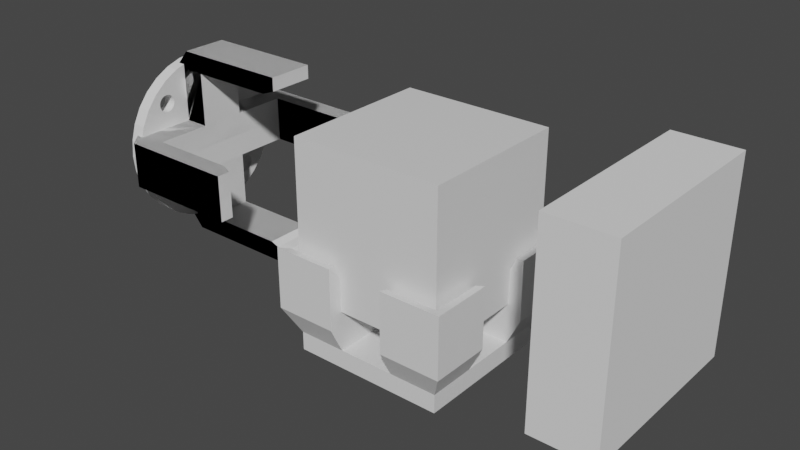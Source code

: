 # Source: RubiksEOAT.blend  (saved by Blender 2.82.7; exported with 4.5.12 LTS)
import bpy
from mathutils import Matrix  # noqa: F401  (used for matrix-valued properties, if any)

bpy.ops.wm.read_factory_settings(use_empty=True)
scene = bpy.context.scene
scene.name = 'Scene'

# ---- collections
col_collection = bpy.data.collections.new('Collection'); scene.collection.children.link(col_collection)
col_gripper = bpy.data.collections.new('Gripper'); scene.collection.children.link(col_gripper)

# ---- materials (node trees are filled in below, after node groups)
mat_material = bpy.data.materials.new('Material')
mat_material.alpha_threshold = 0.0
mat_material.use_transparent_shadow = False
mat_material.line_color = (0.0, 0.0, 0.0, 1.0)

# ---- material node trees
mat_material.use_nodes = True; mat_material.node_tree.nodes.clear()
_N = mat_material.node_tree.nodes; _L = mat_material.node_tree.links
n0 = _N.new('ShaderNodeOutputMaterial'); n0.name = 'Material Output'; n0.location = (300, 300)
n1 = _N.new('ShaderNodeBsdfPrincipled'); n1.name = 'Principled BSDF'; n1.location = (10, 300)
n1.distribution = 'GGX'
n1.subsurface_method = 'BURLEY'
n1.inputs[2].default_value = 0.4
n1.inputs[3].default_value = 1.45
n1.inputs[27].default_value = (0.0, 0.0, 0.0, 1.0)
n1.inputs[28].default_value = 1.0
_L.new(n1.outputs[0], n0.inputs[0])
n0.is_active_output = True

# ---- world
world_world = bpy.data.worlds.new('World'); scene.world = world_world
world_world.use_nodes = True; world_world.node_tree.nodes.clear()
_N = world_world.node_tree.nodes; _L = world_world.node_tree.links
n0 = _N.new('ShaderNodeOutputWorld'); n0.name = 'World Output'; n0.location = (300, 300)
n1 = _N.new('ShaderNodeBackground'); n1.name = 'Background'; n1.location = (10, 300)
n1.inputs[0].default_value = (0.05088, 0.05088, 0.05088, 1.0)
_L.new(n1.outputs[0], n0.inputs[0])
n0.is_active_output = True
world_world.color = (0.05088, 0.05088, 0.05088)
world_world.use_sun_shadow = False
world_world.sun_shadow_jitter_overblur = 0.0

# ---- meshes
me_cube = bpy.data.meshes.new('Cube')
me_cube.from_pydata([(28.5, 28.5, 28.5), (28.5, 28.5, -28.5), (28.5, -28.5, 28.5), (28.5, -28.5, -28.5), (-28.5, 28.5, 28.5), (-28.5, 28.5, -28.5), (-28.5, -28.5, 28.5), (-28.5, -28.5, -28.5), (-28.5, 9.5, -28.5), (-28.5, -9.5, -28.5), (28.5, 9.5, 28.5), (28.5, -9.5, 28.5), (-28.5, -9.5, 28.5), (-28.5, 9.5, 28.5), (28.5, -9.5, -28.5), (28.5, 9.5, -28.5), (9.5, 28.5, -28.5), (-9.5, 28.5, -28.5), (9.5, -28.5, 28.5), (-9.5, -28.5, 28.5), (-9.5, -28.5, -28.5), (9.5, -28.5, -28.5), (-9.5, 28.5, 28.5), (9.5, 28.5, 28.5), (9.5, 9.5, -28.5), (-9.5, 9.5, -28.5), (9.5, -9.5, -28.5), (-9.5, -9.5, -28.5), (-9.5, 9.5, 28.5), (9.5, 9.5, 28.5), (-9.5, -9.5, 28.5), (9.5, -9.5, 28.5), (28.5, 28.5, 9.5), (28.5, 28.5, -9.5), (-28.5, -28.5, -9.5), (-28.5, -28.5, 9.5), (28.5, -28.5, 9.5), (28.5, -28.5, -9.5), (-28.5, 28.5, 9.5), (-28.5, 28.5, -9.5), (28.5, 9.5, 9.5), (28.5, 9.5, -9.5), (28.5, -9.5, 9.5), (28.5, -9.5, -9.5), (-28.5, -9.5, 9.5), (-28.5, -9.5, -9.5), (-28.5, 9.5, 9.5), (-28.5, 9.5, -9.5), (-9.5, 28.5, 9.5), (-9.5, 28.5, -9.5), (9.5, 28.5, 9.5), (9.5, 28.5, -9.5), (9.5, -28.5, 9.5), (9.5, -28.5, -9.5), (-9.5, -28.5, 9.5), (-9.5, -28.5, -9.5)], [], [(30, 12, 6, 19), (54, 19, 6, 35), (46, 13, 4, 38), (26, 14, 3, 21), (42, 11, 2, 36), (50, 23, 0, 32), (32, 0, 10, 40), (40, 10, 11, 42), (16, 1, 15, 24), (24, 15, 14, 26), (35, 6, 12, 44), (44, 12, 13, 46), (22, 4, 13, 28), (28, 13, 12, 30), (10, 29, 31, 11), (29, 28, 30, 31), (0, 23, 29, 10), (23, 22, 28, 29), (8, 25, 27, 9), (25, 24, 26, 27), (5, 17, 25, 8), (17, 16, 24, 25), (38, 4, 22, 48), (48, 22, 23, 50), (9, 27, 20, 7), (27, 26, 21, 20), (36, 2, 18, 52), (52, 18, 19, 54), (11, 31, 18, 2), (31, 30, 19, 18), (21, 53, 55, 20), (53, 52, 54, 55), (3, 37, 53, 21), (37, 36, 52, 53), (17, 49, 51, 16), (49, 48, 50, 51), (5, 39, 49, 17), (39, 38, 48, 49), (9, 45, 47, 8), (45, 44, 46, 47), (7, 34, 45, 9), (34, 35, 44, 45), (15, 41, 43, 14), (41, 40, 42, 43), (1, 33, 41, 15), (33, 32, 40, 41), (16, 51, 33, 1), (51, 50, 32, 33), (14, 43, 37, 3), (43, 42, 36, 37), (8, 47, 39, 5), (47, 46, 38, 39), (20, 55, 34, 7), (55, 54, 35, 34)])
_uv = me_cube.uv_layers.new(name='UVMap')
_uv.uv.foreach_set('vector', [0.7917, 0.6667, 0.875, 0.6667, 0.875, 0.75, 0.7917, 0.75, 0.5417, 0.9167, 0.625, 0.9167, 0.625, 1.0, 0.5417, 1.0, 0.5417, 0.1667, 0.625, 0.1667, 0.625, 0.25, 0.5417, 0.25, 0.2917, 0.6667, 0.375, 0.6667, 0.375, 0.75, 0.2917, 0.75, 0.5417, 0.6667, 0.625, 0.6667, 0.625, 0.75, 0.5417, 0.75, 0.5417, 0.4167, 0.625, 0.4167, 0.625, 0.5, 0.5417, 0.5, 0.5417, 0.5, 0.625, 0.5, 0.625, 0.5833, 0.5417, 0.5833, 0.5417, 0.5833, 0.625, 0.5833, 0.625, 0.6667, 0.5417, 0.6667, 0.2917, 0.5, 0.375, 0.5, 0.375, 0.5833, 0.2917, 0.5833, 0.2917, 0.5833, 0.375, 0.5833, 0.375, 0.6667, 0.2917, 0.6667, 0.5417, 0.0, 0.625, 0.0, 0.625, 0.08333, 0.5417, 0.08333, 0.5417, 0.08333, 0.625, 0.08333, 0.625, 0.1667, 0.5417, 0.1667, 0.7917, 0.5, 0.875, 0.5, 0.875, 0.5833, 0.7917, 0.5833, 0.7917, 0.5833, 0.875, 0.5833, 0.875, 0.6667, 0.7917, 0.6667, 0.625, 0.5833, 0.7083, 0.5833, 0.7083, 0.6667, 0.625, 0.6667, 0.7083, 0.5833, 0.7917, 0.5833, 0.7917, 0.6667, 0.7083, 0.6667, 0.625, 0.5, 0.7083, 0.5, 0.7083, 0.5833, 0.625, 0.5833, 0.7083, 0.5, 0.7917, 0.5, 0.7917, 0.5833, 0.7083, 0.5833, 0.125, 0.5833, 0.2083, 0.5833, 0.2083, 0.6667, 0.125, 0.6667, 0.2083, 0.5833, 0.2917, 0.5833, 0.2917, 0.6667, 0.2083, 0.6667, 0.125, 0.5, 0.2083, 0.5, 0.2083, 0.5833, 0.125, 0.5833, 0.2083, 0.5, 0.2917, 0.5, 0.2917, 0.5833, 0.2083, 0.5833, 0.5417, 0.25, 0.625, 0.25, 0.625, 0.3333, 0.5417, 0.3333, 0.5417, 0.3333, 0.625, 0.3333, 0.625, 0.4167, 0.5417, 0.4167, 0.125, 0.6667, 0.2083, 0.6667, 0.2083, 0.75, 0.125, 0.75, 0.2083, 0.6667, 0.2917, 0.6667, 0.2917, 0.75, 0.2083, 0.75, 0.5417, 0.75, 0.625, 0.75, 0.625, 0.8333, 0.5417, 0.8333, 0.5417, 0.8333, 0.625, 0.8333, 0.625, 0.9167, 0.5417, 0.9167, 0.625, 0.6667, 0.7083, 0.6667, 0.7083, 0.75, 0.625, 0.75, 0.7083, 0.6667, 0.7917, 0.6667, 0.7917, 0.75, 0.7083, 0.75, 0.375, 0.8333, 0.4583, 0.8333, 0.4583, 0.9167, 0.375, 0.9167, 0.4583, 0.8333, 0.5417, 0.8333, 0.5417, 0.9167, 0.4583, 0.9167, 0.375, 0.75, 0.4583, 0.75, 0.4583, 0.8333, 0.375, 0.8333, 0.4583, 0.75, 0.5417, 0.75, 0.5417, 0.8333, 0.4583, 0.8333, 0.375, 0.3333, 0.4583, 0.3333, 0.4583, 0.4167, 0.375, 0.4167, 0.4583, 0.3333, 0.5417, 0.3333, 0.5417, 0.4167, 0.4583, 0.4167, 0.375, 0.25, 0.4583, 0.25, 0.4583, 0.3333, 0.375, 0.3333, 0.4583, 0.25, 0.5417, 0.25, 0.5417, 0.3333, 0.4583, 0.3333, 0.375, 0.08333, 0.4583, 0.08333, 0.4583, 0.1667, 0.375, 0.1667, 0.4583, 0.08333, 0.5417, 0.08333, 0.5417, 0.1667, 0.4583, 0.1667, 0.375, 0.0, 0.4583, 0.0, 0.4583, 0.08333, 0.375, 0.08333, 0.4583, 0.0, 0.5417, 0.0, 0.5417, 0.08333, 0.4583, 0.08333, 0.375, 0.5833, 0.4583, 0.5833, 0.4583, 0.6667, 0.375, 0.6667, 0.4583, 0.5833, 0.5417, 0.5833, 0.5417, 0.6667, 0.4583, 0.6667, 0.375, 0.5, 0.4583, 0.5, 0.4583, 0.5833, 0.375, 0.5833, 0.4583, 0.5, 0.5417, 0.5, 0.5417, 0.5833, 0.4583, 0.5833, 0.375, 0.4167, 0.4583, 0.4167, 0.4583, 0.5, 0.375, 0.5, 0.4583, 0.4167, 0.5417, 0.4167, 0.5417, 0.5, 0.4583, 0.5, 0.375, 0.6667, 0.4583, 0.6667, 0.4583, 0.75, 0.375, 0.75, 0.4583, 0.6667, 0.5417, 0.6667, 0.5417, 0.75, 0.4583, 0.75, 0.375, 0.1667, 0.4583, 0.1667, 0.4583, 0.25, 0.375, 0.25, 0.4583, 0.1667, 0.5417, 0.1667, 0.5417, 0.25, 0.4583, 0.25, 0.375, 0.9167, 0.4583, 0.9167, 0.4583, 1.0, 0.375, 1.0, 0.4583, 0.9167, 0.5417, 0.9167, 0.5417, 1.0, 0.4583, 1.0])
me_cube.materials.append(mat_material)
me_cube.use_remesh_preserve_volume = False
me_cube.use_remesh_preserve_attributes = False
me_cube.use_mirror_vertex_groups = False
me_cube.update()
me_cube_001 = bpy.data.meshes.new('Cube.001')
me_cube_001.from_pydata([(28.5, -28.5, -28.5), (28.5, -10.5, -28.5), (10.5, -28.5, -28.5), (10.5, -10.5, -28.5), (28.5, -28.5, -43.5), (28.5, -10.5, -43.5), (10.5, -28.5, -43.5), (10.5, -10.5, -43.5), (28.5, -28.5, -50.5), (28.5, -10.5, -50.5), (10.5, -28.5, -50.5), (10.5, -10.5, -50.5), (10.5, -33.5, -28.5), (28.5, -33.5, -28.5), (10.5, -33.5, -33.5), (28.5, -33.5, -33.5), (33.5, -28.5, -28.5), (33.5, -10.5, -28.5), (33.5, -28.5, -33.5), (33.5, -10.5, -33.5), (33.5, -33.5, -28.5), (33.5, -33.5, -33.5), (11.14, -30.25, -11.14), (30.25, -30.25, -11.14), (30.25, -11.14, -11.14), (10.5, -33.5, -10.5), (28.5, -33.5, -10.5), (33.5, -28.5, -10.5), (33.5, -10.5, -10.5), (33.5, -33.5, -10.5), (33.5, -28.5, -15.5), (10.5, -28.5, -15.5), (10.5, -33.5, -15.5), (33.5, -33.5, -15.5), (28.5, -33.5, -15.5), (33.5, -10.5, -15.5), (28.5, -28.5, -15.5), (28.5, -10.5, -15.5), (-28.5, -28.5, -28.5), (-28.5, -10.5, -28.5), (-10.5, -28.5, -28.5), (-10.5, -10.5, -28.5), (-28.5, -28.5, -43.5), (-28.5, -10.5, -43.5), (-10.5, -28.5, -43.5), (-10.5, -10.5, -43.5), (-28.5, -28.5, -50.5), (-28.5, -10.5, -50.5), (-10.5, -28.5, -50.5), (-10.5, -10.5, -50.5), (-10.5, -33.5, -28.5), (-28.5, -33.5, -28.5), (-10.5, -33.5, -33.5), (-28.5, -33.5, -33.5), (-33.5, -28.5, -28.5), (-33.5, -10.5, -28.5), (-33.5, -28.5, -33.5), (-33.5, -10.5, -33.5), (-33.5, -33.5, -28.5), (-33.5, -33.5, -33.5), (-11.14, -30.25, -11.14), (-30.25, -30.25, -11.14), (-30.25, -11.14, -11.14), (-10.5, -33.5, -10.5), (-28.5, -33.5, -10.5), (-33.5, -28.5, -10.5), (-33.5, -10.5, -10.5), (-33.5, -33.5, -10.5), (-33.5, -28.5, -15.5), (-10.5, -28.5, -15.5), (-10.5, -33.5, -15.5), (-33.5, -33.5, -15.5), (-28.5, -33.5, -15.5), (-33.5, -10.5, -15.5), (-28.5, -28.5, -15.5), (-28.5, -10.5, -15.5), (0.0, -10.5, -43.5), (0.0, -10.5, -50.5), (0.0, -28.5, -50.5), (0.0, -28.5, -43.5), (28.5, 28.5, -28.5), (28.5, 10.5, -28.5), (10.5, 28.5, -28.5), (10.5, 10.5, -28.5), (28.5, 28.5, -43.5), (28.5, 10.5, -43.5), (10.5, 28.5, -43.5), (10.5, 10.5, -43.5), (28.5, 28.5, -50.5), (28.5, 10.5, -50.5), (10.5, 28.5, -50.5), (10.5, 10.5, -50.5), (10.5, 33.5, -28.5), (28.5, 33.5, -28.5), (10.5, 33.5, -33.5), (28.5, 33.5, -33.5), (33.5, 28.5, -28.5), (33.5, 10.5, -28.5), (33.5, 28.5, -33.5), (33.5, 10.5, -33.5), (33.5, 33.5, -28.5), (33.5, 33.5, -33.5), (11.14, 30.25, -11.14), (30.25, 30.25, -11.14), (30.25, 11.14, -11.14), (10.5, 33.5, -10.5), (28.5, 33.5, -10.5), (33.5, 28.5, -10.5), (33.5, 10.5, -10.5), (33.5, 33.5, -10.5), (33.5, 28.5, -15.5), (10.5, 28.5, -15.5), (10.5, 33.5, -15.5), (33.5, 33.5, -15.5), (28.5, 33.5, -15.5), (33.5, 10.5, -15.5), (28.5, 28.5, -15.5), (28.5, 10.5, -15.5), (10.5, 0.0, -50.5), (28.5, 0.0, -50.5), (10.5, 0.0, -43.5), (28.5, 0.0, -43.5), (-28.5, 28.5, -28.5), (-28.5, 10.5, -28.5), (-10.5, 28.5, -28.5), (-10.5, 10.5, -28.5), (-28.5, 28.5, -43.5), (-28.5, 10.5, -43.5), (-10.5, 28.5, -43.5), (-10.5, 10.5, -43.5), (-28.5, 28.5, -50.5), (-28.5, 10.5, -50.5), (-10.5, 28.5, -50.5), (-10.5, 10.5, -50.5), (-10.5, 33.5, -28.5), (-28.5, 33.5, -28.5), (-10.5, 33.5, -33.5), (-28.5, 33.5, -33.5), (-33.5, 28.5, -28.5), (-33.5, 10.5, -28.5), (-33.5, 28.5, -33.5), (-33.5, 10.5, -33.5), (-33.5, 33.5, -28.5), (-33.5, 33.5, -33.5), (-11.14, 30.25, -11.14), (-30.25, 30.25, -11.14), (-30.25, 11.14, -11.14), (-10.5, 33.5, -10.5), (-28.5, 33.5, -10.5), (-33.5, 28.5, -10.5), (-33.5, 10.5, -10.5), (-33.5, 33.5, -10.5), (-33.5, 28.5, -15.5), (-10.5, 28.5, -15.5), (-10.5, 33.5, -15.5), (-33.5, 33.5, -15.5), (-28.5, 33.5, -15.5), (-33.5, 10.5, -15.5), (-28.5, 28.5, -15.5), (-28.5, 10.5, -15.5), (0.0, 0.0, -43.5), (0.0, 10.5, -43.5), (0.0, 0.0, -50.5), (0.0, 10.5, -50.5), (0.0, 28.5, -50.5), (0.0, 28.5, -43.5), (-10.5, 0.0, -50.5), (-28.5, 0.0, -50.5), (-10.5, 0.0, -43.5), (-28.5, 0.0, -43.5)], [], [(3, 2, 0, 1), (13, 15, 21, 20), (2, 3, 7, 6), (3, 1, 5, 7), (9, 11, 118, 119), (32, 34, 26, 25), (5, 4, 8, 9), (11, 9, 8, 10), (4, 6, 10, 8), (13, 12, 14, 15), (2, 6, 14, 12), (7, 5, 121, 120), (6, 4, 15, 14), (17, 16, 18, 19), (18, 16, 20, 21), (4, 5, 19, 18), (5, 1, 17, 19), (7, 120, 160, 76), (33, 30, 27, 29), (11, 10, 78, 77), (118, 11, 77, 162), (31, 32, 25, 22), (6, 7, 76, 79), (23, 22, 25, 26), (23, 26, 29, 27), (24, 23, 27, 28), (15, 4, 21), (34, 33, 29, 26), (5, 9, 119, 121), (30, 35, 28, 27), (36, 31, 22, 23), (35, 37, 24, 28), (10, 6, 79, 78), (18, 21, 4), (37, 36, 23, 24), (1, 0, 36, 37), (17, 1, 37, 35), (0, 2, 31, 36), (16, 17, 35, 30), (13, 20, 33, 34), (2, 12, 32, 31), (20, 16, 30, 33), (12, 13, 34, 32), (41, 39, 38, 40), (51, 58, 59, 53), (40, 44, 45, 41), (41, 45, 43, 39), (47, 167, 166, 49), (70, 63, 64, 72), (43, 47, 46, 42), (49, 48, 46, 47), (42, 46, 48, 44), (51, 53, 52, 50), (40, 50, 52, 44), (45, 168, 169, 43), (44, 52, 53, 42), (55, 57, 56, 54), (56, 59, 58, 54), (42, 56, 57, 43), (43, 57, 55, 39), (45, 76, 160, 168), (71, 67, 65, 68), (49, 77, 78, 48), (166, 162, 77, 49), (69, 60, 63, 70), (44, 79, 76, 45), (61, 64, 63, 60), (61, 65, 67, 64), (62, 66, 65, 61), (53, 59, 42), (72, 64, 67, 71), (43, 169, 167, 47), (68, 65, 66, 73), (74, 61, 60, 69), (73, 66, 62, 75), (48, 78, 79, 44), (56, 42, 59), (75, 62, 61, 74), (39, 75, 74, 38), (55, 73, 75, 39), (38, 74, 69, 40), (54, 68, 73, 55), (51, 72, 71, 58), (40, 69, 70, 50), (58, 71, 68, 54), (50, 70, 72, 51), (83, 81, 80, 82), (93, 100, 101, 95), (82, 86, 87, 83), (83, 87, 85, 81), (89, 119, 118, 91), (112, 105, 106, 114), (85, 89, 88, 84), (91, 90, 88, 89), (84, 88, 90, 86), (93, 95, 94, 92), (82, 92, 94, 86), (87, 120, 121, 85), (86, 94, 95, 84), (97, 99, 98, 96), (98, 101, 100, 96), (84, 98, 99, 85), (85, 99, 97, 81), (87, 161, 160, 120), (113, 109, 107, 110), (91, 163, 164, 90), (118, 162, 163, 91), (111, 102, 105, 112), (86, 165, 161, 87), (103, 106, 105, 102), (103, 107, 109, 106), (104, 108, 107, 103), (95, 101, 84), (114, 106, 109, 113), (85, 121, 119, 89), (110, 107, 108, 115), (116, 103, 102, 111), (115, 108, 104, 117), (90, 164, 165, 86), (98, 84, 101), (117, 104, 103, 116), (81, 117, 116, 80), (97, 115, 117, 81), (80, 116, 111, 82), (96, 110, 115, 97), (93, 114, 113, 100), (82, 111, 112, 92), (100, 113, 110, 96), (92, 112, 114, 93), (125, 124, 122, 123), (135, 137, 143, 142), (124, 125, 129, 128), (125, 123, 127, 129), (131, 133, 166, 167), (154, 156, 148, 147), (127, 126, 130, 131), (133, 131, 130, 132), (126, 128, 132, 130), (135, 134, 136, 137), (124, 128, 136, 134), (129, 127, 169, 168), (128, 126, 137, 136), (139, 138, 140, 141), (140, 138, 142, 143), (126, 127, 141, 140), (127, 123, 139, 141), (129, 168, 160, 161), (155, 152, 149, 151), (133, 132, 164, 163), (166, 133, 163, 162), (153, 154, 147, 144), (128, 129, 161, 165), (145, 144, 147, 148), (145, 148, 151, 149), (146, 145, 149, 150), (137, 126, 143), (156, 155, 151, 148), (127, 131, 167, 169), (152, 157, 150, 149), (158, 153, 144, 145), (157, 159, 146, 150), (132, 128, 165, 164), (140, 143, 126), (159, 158, 145, 146), (123, 122, 158, 159), (139, 123, 159, 157), (122, 124, 153, 158), (138, 139, 157, 152), (135, 142, 155, 156), (124, 134, 154, 153), (142, 138, 152, 155), (134, 135, 156, 154)])
_uv = me_cube_001.uv_layers.new(name='UVMap')
_uv.uv.foreach_set('vector', [0.2917, 0.6667, 0.2917, 0.75, 0.375, 0.75, 0.375, 0.6667, 0.375, 0.75, 0.375, 0.75, 0.375, 0.75, 0.375, 0.75, 0.2917, 0.75, 0.2917, 0.6667, 0.2917, 0.6667, 0.2917, 0.75, 0.2917, 0.6667, 0.375, 0.6667, 0.375, 0.6667, 0.2917, 0.6667, 0.375, 0.6667, 0.2917, 0.6667, 0.2917, 0.6667, 0.375, 0.6667, 0.2917, 0.75, 0.375, 0.75, 0.375, 0.75, 0.2917, 0.75, 0.375, 0.6667, 0.375, 0.75, 0.375, 0.75, 0.375, 0.6667, 0.2917, 0.6667, 0.375, 0.6667, 0.375, 0.75, 0.2917, 0.75, 0.375, 0.75, 0.2917, 0.75, 0.2917, 0.75, 0.375, 0.75, 0.375, 0.75, 0.2917, 0.75, 0.2917, 0.75, 0.375, 0.75, 0.2917, 0.75, 0.2917, 0.75, 0.2917, 0.75, 0.2917, 0.75, 0.2917, 0.6667, 0.375, 0.6667, 0.375, 0.6667, 0.2917, 0.6667, 0.2917, 0.75, 0.375, 0.75, 0.375, 0.75, 0.2917, 0.75, 0.375, 0.6667, 0.375, 0.75, 0.375, 0.75, 0.375, 0.6667, 0.375, 0.75, 0.375, 0.75, 0.375, 0.75, 0.375, 0.75, 0.375, 0.75, 0.375, 0.6667, 0.375, 0.6667, 0.375, 0.75, 0.375, 0.6667, 0.375, 0.6667, 0.375, 0.6667, 0.375, 0.6667, 0.2917, 0.6667, 0.2917, 0.6667, 0.2917, 0.6667, 0.2917, 0.6667, 0.375, 0.75, 0.375, 0.75, 0.375, 0.75, 0.375, 0.75, 0.2917, 0.6667, 0.2917, 0.75, 0.2917, 0.75, 0.2917, 0.6667, 0.2917, 0.6667, 0.2917, 0.6667, 0.2917, 0.6667, 0.2917, 0.6667, 0.2917, 0.75, 0.2917, 0.75, 0.2917, 0.75, 0.2917, 0.75, 0.2917, 0.75, 0.2917, 0.6667, 0.2917, 0.6667, 0.2917, 0.75, 0.375, 0.75, 0.2917, 0.75, 0.2917, 0.75, 0.375, 0.75, 0.375, 0.75, 0.375, 0.75, 0.375, 0.75, 0.375, 0.75, 0.375, 0.6667, 0.375, 0.75, 0.375, 0.75, 0.375, 0.6667, 0.375, 0.75, 0.375, 0.75, 0.375, 0.75, 0.375, 0.75, 0.375, 0.75, 0.375, 0.75, 0.375, 0.75, 0.375, 0.6667, 0.375, 0.6667, 0.375, 0.6667, 0.375, 0.6667, 0.375, 0.75, 0.375, 0.6667, 0.375, 0.6667, 0.375, 0.75, 0.375, 0.75, 0.2917, 0.75, 0.2917, 0.75, 0.375, 0.75, 0.375, 0.6667, 0.375, 0.6667, 0.375, 0.6667, 0.375, 0.6667, 0.2917, 0.75, 0.2917, 0.75, 0.2917, 0.75, 0.2917, 0.75, 0.375, 0.75, 0.375, 0.75, 0.375, 0.75, 0.375, 0.6667, 0.375, 0.75, 0.375, 0.75, 0.375, 0.6667, 0.375, 0.6667, 0.375, 0.75, 0.375, 0.75, 0.375, 0.6667, 0.375, 0.6667, 0.375, 0.6667, 0.375, 0.6667, 0.375, 0.6667, 0.375, 0.75, 0.2917, 0.75, 0.2917, 0.75, 0.375, 0.75, 0.375, 0.75, 0.375, 0.6667, 0.375, 0.6667, 0.375, 0.75, 0.375, 0.75, 0.375, 0.75, 0.375, 0.75, 0.375, 0.75, 0.2917, 0.75, 0.2917, 0.75, 0.2917, 0.75, 0.2917, 0.75, 0.375, 0.75, 0.375, 0.75, 0.375, 0.75, 0.375, 0.75, 0.2917, 0.75, 0.375, 0.75, 0.375, 0.75, 0.2917, 0.75, 0.2917, 0.6667, 0.375, 0.6667, 0.375, 0.75, 0.2917, 0.75, 0.375, 0.75, 0.375, 0.75, 0.375, 0.75, 0.375, 0.75, 0.2917, 0.75, 0.2917, 0.75, 0.2917, 0.6667, 0.2917, 0.6667, 0.2917, 0.6667, 0.2917, 0.6667, 0.375, 0.6667, 0.375, 0.6667, 0.375, 0.6667, 0.375, 0.6667, 0.2917, 0.6667, 0.2917, 0.6667, 0.2917, 0.75, 0.2917, 0.75, 0.375, 0.75, 0.375, 0.75, 0.375, 0.6667, 0.375, 0.6667, 0.375, 0.75, 0.375, 0.75, 0.2917, 0.6667, 0.2917, 0.75, 0.375, 0.75, 0.375, 0.6667, 0.375, 0.75, 0.375, 0.75, 0.2917, 0.75, 0.2917, 0.75, 0.375, 0.75, 0.375, 0.75, 0.2917, 0.75, 0.2917, 0.75, 0.2917, 0.75, 0.2917, 0.75, 0.2917, 0.75, 0.2917, 0.75, 0.2917, 0.6667, 0.2917, 0.6667, 0.375, 0.6667, 0.375, 0.6667, 0.2917, 0.75, 0.2917, 0.75, 0.375, 0.75, 0.375, 0.75, 0.375, 0.6667, 0.375, 0.6667, 0.375, 0.75, 0.375, 0.75, 0.375, 0.75, 0.375, 0.75, 0.375, 0.75, 0.375, 0.75, 0.375, 0.75, 0.375, 0.75, 0.375, 0.6667, 0.375, 0.6667, 0.375, 0.6667, 0.375, 0.6667, 0.375, 0.6667, 0.375, 0.6667, 0.2917, 0.6667, 0.2917, 0.6667, 0.2917, 0.6667, 0.2917, 0.6667, 0.375, 0.75, 0.375, 0.75, 0.375, 0.75, 0.375, 0.75, 0.2917, 0.6667, 0.2917, 0.6667, 0.2917, 0.75, 0.2917, 0.75, 0.2917, 0.6667, 0.2917, 0.6667, 0.2917, 0.6667, 0.2917, 0.6667, 0.2917, 0.75, 0.2917, 0.75, 0.2917, 0.75, 0.2917, 0.75, 0.2917, 0.75, 0.2917, 0.75, 0.2917, 0.6667, 0.2917, 0.6667, 0.375, 0.75, 0.375, 0.75, 0.2917, 0.75, 0.2917, 0.75, 0.375, 0.75, 0.375, 0.75, 0.375, 0.75, 0.375, 0.75, 0.375, 0.6667, 0.375, 0.6667, 0.375, 0.75, 0.375, 0.75, 0.375, 0.75, 0.375, 0.75, 0.375, 0.75, 0.375, 0.75, 0.375, 0.75, 0.375, 0.75, 0.375, 0.75, 0.375, 0.6667, 0.375, 0.6667, 0.375, 0.6667, 0.375, 0.6667, 0.375, 0.75, 0.375, 0.75, 0.375, 0.6667, 0.375, 0.6667, 0.375, 0.75, 0.375, 0.75, 0.2917, 0.75, 0.2917, 0.75, 0.375, 0.6667, 0.375, 0.6667, 0.375, 0.6667, 0.375, 0.6667, 0.2917, 0.75, 0.2917, 0.75, 0.2917, 0.75, 0.2917, 0.75, 0.375, 0.75, 0.375, 0.75, 0.375, 0.75, 0.375, 0.6667, 0.375, 0.6667, 0.375, 0.75, 0.375, 0.75, 0.375, 0.6667, 0.375, 0.6667, 0.375, 0.75, 0.375, 0.75, 0.375, 0.6667, 0.375, 0.6667, 0.375, 0.6667, 0.375, 0.6667, 0.375, 0.75, 0.375, 0.75, 0.2917, 0.75, 0.2917, 0.75, 0.375, 0.75, 0.375, 0.75, 0.375, 0.6667, 0.375, 0.6667, 0.375, 0.75, 0.375, 0.75, 0.375, 0.75, 0.375, 0.75, 0.2917, 0.75, 0.2917, 0.75, 0.2917, 0.75, 0.2917, 0.75, 0.375, 0.75, 0.375, 0.75, 0.375, 0.75, 0.375, 0.75, 0.2917, 0.75, 0.2917, 0.75, 0.375, 0.75, 0.375, 0.75, 0.2917, 0.6667, 0.375, 0.6667, 0.375, 0.75, 0.2917, 0.75, 0.375, 0.75, 0.375, 0.75, 0.375, 0.75, 0.375, 0.75, 0.2917, 0.75, 0.2917, 0.75, 0.2917, 0.6667, 0.2917, 0.6667, 0.2917, 0.6667, 0.2917, 0.6667, 0.375, 0.6667, 0.375, 0.6667, 0.375, 0.6667, 0.375, 0.6667, 0.2917, 0.6667, 0.2917, 0.6667, 0.2917, 0.75, 0.2917, 0.75, 0.375, 0.75, 0.375, 0.75, 0.375, 0.6667, 0.375, 0.6667, 0.375, 0.75, 0.375, 0.75, 0.2917, 0.6667, 0.2917, 0.75, 0.375, 0.75, 0.375, 0.6667, 0.375, 0.75, 0.375, 0.75, 0.2917, 0.75, 0.2917, 0.75, 0.375, 0.75, 0.375, 0.75, 0.2917, 0.75, 0.2917, 0.75, 0.2917, 0.75, 0.2917, 0.75, 0.2917, 0.75, 0.2917, 0.75, 0.2917, 0.6667, 0.2917, 0.6667, 0.375, 0.6667, 0.375, 0.6667, 0.2917, 0.75, 0.2917, 0.75, 0.375, 0.75, 0.375, 0.75, 0.375, 0.6667, 0.375, 0.6667, 0.375, 0.75, 0.375, 0.75, 0.375, 0.75, 0.375, 0.75, 0.375, 0.75, 0.375, 0.75, 0.375, 0.75, 0.375, 0.75, 0.375, 0.6667, 0.375, 0.6667, 0.375, 0.6667, 0.375, 0.6667, 0.375, 0.6667, 0.375, 0.6667, 0.2917, 0.6667, 0.2917, 0.6667, 0.2917, 0.6667, 0.2917, 0.6667, 0.375, 0.75, 0.375, 0.75, 0.375, 0.75, 0.375, 0.75, 0.2917, 0.6667, 0.2917, 0.6667, 0.2917, 0.75, 0.2917, 0.75, 0.2917, 0.6667, 0.2917, 0.6667, 0.2917, 0.6667, 0.2917, 0.6667, 0.2917, 0.75, 0.2917, 0.75, 0.2917, 0.75, 0.2917, 0.75, 0.2917, 0.75, 0.2917, 0.75, 0.2917, 0.6667, 0.2917, 0.6667, 0.375, 0.75, 0.375, 0.75, 0.2917, 0.75, 0.2917, 0.75, 0.375, 0.75, 0.375, 0.75, 0.375, 0.75, 0.375, 0.75, 0.375, 0.6667, 0.375, 0.6667, 0.375, 0.75, 0.375, 0.75, 0.375, 0.75, 0.375, 0.75, 0.375, 0.75, 0.375, 0.75, 0.375, 0.75, 0.375, 0.75, 0.375, 0.75, 0.375, 0.6667, 0.375, 0.6667, 0.375, 0.6667, 0.375, 0.6667, 0.375, 0.75, 0.375, 0.75, 0.375, 0.6667, 0.375, 0.6667, 0.375, 0.75, 0.375, 0.75, 0.2917, 0.75, 0.2917, 0.75, 0.375, 0.6667, 0.375, 0.6667, 0.375, 0.6667, 0.375, 0.6667, 0.2917, 0.75, 0.2917, 0.75, 0.2917, 0.75, 0.2917, 0.75, 0.375, 0.75, 0.375, 0.75, 0.375, 0.75, 0.375, 0.6667, 0.375, 0.6667, 0.375, 0.75, 0.375, 0.75, 0.375, 0.6667, 0.375, 0.6667, 0.375, 0.75, 0.375, 0.75, 0.375, 0.6667, 0.375, 0.6667, 0.375, 0.6667, 0.375, 0.6667, 0.375, 0.75, 0.375, 0.75, 0.2917, 0.75, 0.2917, 0.75, 0.375, 0.75, 0.375, 0.75, 0.375, 0.6667, 0.375, 0.6667, 0.375, 0.75, 0.375, 0.75, 0.375, 0.75, 0.375, 0.75, 0.2917, 0.75, 0.2917, 0.75, 0.2917, 0.75, 0.2917, 0.75, 0.375, 0.75, 0.375, 0.75, 0.375, 0.75, 0.375, 0.75, 0.2917, 0.75, 0.2917, 0.75, 0.375, 0.75, 0.375, 0.75, 0.2917, 0.6667, 0.2917, 0.75, 0.375, 0.75, 0.375, 0.6667, 0.375, 0.75, 0.375, 0.75, 0.375, 0.75, 0.375, 0.75, 0.2917, 0.75, 0.2917, 0.6667, 0.2917, 0.6667, 0.2917, 0.75, 0.2917, 0.6667, 0.375, 0.6667, 0.375, 0.6667, 0.2917, 0.6667, 0.375, 0.6667, 0.2917, 0.6667, 0.2917, 0.6667, 0.375, 0.6667, 0.2917, 0.75, 0.375, 0.75, 0.375, 0.75, 0.2917, 0.75, 0.375, 0.6667, 0.375, 0.75, 0.375, 0.75, 0.375, 0.6667, 0.2917, 0.6667, 0.375, 0.6667, 0.375, 0.75, 0.2917, 0.75, 0.375, 0.75, 0.2917, 0.75, 0.2917, 0.75, 0.375, 0.75, 0.375, 0.75, 0.2917, 0.75, 0.2917, 0.75, 0.375, 0.75, 0.2917, 0.75, 0.2917, 0.75, 0.2917, 0.75, 0.2917, 0.75, 0.2917, 0.6667, 0.375, 0.6667, 0.375, 0.6667, 0.2917, 0.6667, 0.2917, 0.75, 0.375, 0.75, 0.375, 0.75, 0.2917, 0.75, 0.375, 0.6667, 0.375, 0.75, 0.375, 0.75, 0.375, 0.6667, 0.375, 0.75, 0.375, 0.75, 0.375, 0.75, 0.375, 0.75, 0.375, 0.75, 0.375, 0.6667, 0.375, 0.6667, 0.375, 0.75, 0.375, 0.6667, 0.375, 0.6667, 0.375, 0.6667, 0.375, 0.6667, 0.2917, 0.6667, 0.2917, 0.6667, 0.2917, 0.6667, 0.2917, 0.6667, 0.375, 0.75, 0.375, 0.75, 0.375, 0.75, 0.375, 0.75, 0.2917, 0.6667, 0.2917, 0.75, 0.2917, 0.75, 0.2917, 0.6667, 0.2917, 0.6667, 0.2917, 0.6667, 0.2917, 0.6667, 0.2917, 0.6667, 0.2917, 0.75, 0.2917, 0.75, 0.2917, 0.75, 0.2917, 0.75, 0.2917, 0.75, 0.2917, 0.6667, 0.2917, 0.6667, 0.2917, 0.75, 0.375, 0.75, 0.2917, 0.75, 0.2917, 0.75, 0.375, 0.75, 0.375, 0.75, 0.375, 0.75, 0.375, 0.75, 0.375, 0.75, 0.375, 0.6667, 0.375, 0.75, 0.375, 0.75, 0.375, 0.6667, 0.375, 0.75, 0.375, 0.75, 0.375, 0.75, 0.375, 0.75, 0.375, 0.75, 0.375, 0.75, 0.375, 0.75, 0.375, 0.6667, 0.375, 0.6667, 0.375, 0.6667, 0.375, 0.6667, 0.375, 0.75, 0.375, 0.6667, 0.375, 0.6667, 0.375, 0.75, 0.375, 0.75, 0.2917, 0.75, 0.2917, 0.75, 0.375, 0.75, 0.375, 0.6667, 0.375, 0.6667, 0.375, 0.6667, 0.375, 0.6667, 0.2917, 0.75, 0.2917, 0.75, 0.2917, 0.75, 0.2917, 0.75, 0.375, 0.75, 0.375, 0.75, 0.375, 0.75, 0.375, 0.6667, 0.375, 0.75, 0.375, 0.75, 0.375, 0.6667, 0.375, 0.6667, 0.375, 0.75, 0.375, 0.75, 0.375, 0.6667, 0.375, 0.6667, 0.375, 0.6667, 0.375, 0.6667, 0.375, 0.6667, 0.375, 0.75, 0.2917, 0.75, 0.2917, 0.75, 0.375, 0.75, 0.375, 0.75, 0.375, 0.6667, 0.375, 0.6667, 0.375, 0.75, 0.375, 0.75, 0.375, 0.75, 0.375, 0.75, 0.375, 0.75, 0.2917, 0.75, 0.2917, 0.75, 0.2917, 0.75, 0.2917, 0.75, 0.375, 0.75, 0.375, 0.75, 0.375, 0.75, 0.375, 0.75, 0.2917, 0.75, 0.375, 0.75, 0.375, 0.75, 0.2917, 0.75])
me_cube_001.materials.append(mat_material)
me_cube_001.use_remesh_preserve_volume = False
me_cube_001.use_remesh_preserve_attributes = False
me_cube_001.use_mirror_vertex_groups = False
me_cube_001.update()
me_plane_001 = bpy.data.meshes.new('Plane.001')
me_plane_001.from_pydata([(-1.907e-06, -28.5, -28.5), (-5.722e-06, -28.5, 28.5), (5.722e-06, 28.5, -28.5), (1.907e-06, 28.5, 28.5), (6.0, 35.44, -35.44), (6.0, -35.44, -35.44), (6.0, -35.44, 35.44), (6.0, 35.44, 35.44), (-18.0, 29.68, -29.38), (-18.0, -29.68, -29.38), (-18.0, -29.68, 29.98), (-18.0, 29.68, 29.98), (-18.0, 35.44, -35.44), (-18.0, -35.44, -35.44), (-18.0, -35.44, 35.44), (-18.0, 35.44, 35.44), (-1.907e-06, -28.5, -21.5), (5.722e-06, 28.5, -21.5), (6.0, -35.44, -28.44), (6.0, 35.44, -28.44), (-18.0, -29.68, -22.09), (-18.0, 29.68, -22.09), (-18.0, -35.44, -28.44), (-18.0, 35.44, -28.44), (-15.0, 28.5, 28.5), (-15.0, -28.5, 28.5), (-15.0, -28.5, -28.5), (-15.0, 28.5, -28.5), (-15.0, -28.5, -21.5), (-15.0, 28.5, -21.5)], [], [(16, 1, 3, 17), (27, 8, 9, 26), (25, 10, 11, 24), (5, 13, 12, 4), (7, 15, 14, 6), (10, 14, 15, 11), (8, 12, 13, 9), (21, 23, 12, 8), (20, 22, 14, 10), (19, 23, 15, 7), (18, 22, 13, 5), (29, 21, 8, 27), (28, 20, 10, 25), (19, 7, 6, 18), (26, 9, 20, 28), (24, 11, 21, 29), (6, 14, 22, 18), (4, 12, 23, 19), (9, 13, 22, 20), (11, 15, 23, 21), (0, 16, 17, 2), (4, 19, 18, 5), (3, 24, 29, 17), (0, 26, 28, 16), (16, 28, 25, 1), (17, 29, 27, 2), (1, 25, 24, 3), (2, 27, 26, 0)])
_uv = me_plane_001.uv_layers.new(name='UVMap')
_uv.uv.foreach_set('vector', [0.0, 0.0, 1.0, 0.0, 1.0, 1.0, 0.0, 1.0, 0.0, 1.0, 0.0, 1.0, 0.0, 0.0, 0.0, 0.0, 1.0, 0.0, 1.0, 0.0, 1.0, 1.0, 1.0, 1.0, 0.0, 0.0, 0.0, 0.0, 0.0, 0.0, 0.0, 0.0, 0.0, 0.0, 0.0, 0.0, 0.0, 0.0, 0.0, 0.0, 1.0, 0.0, 1.0, 0.0, 1.0, 1.0, 1.0, 1.0, 0.0, 1.0, 0.0, 1.0, 0.0, 0.0, 0.0, 0.0, 0.0, 1.0, 0.0, 1.0, 0.0, 1.0, 0.0, 1.0, 0.0, 0.0, 0.0, 0.0, 1.0, 0.0, 1.0, 0.0, 0.0, 0.0, 0.0, 0.0, 0.0, 0.0, 0.0, 0.0, 0.0, 0.0, 0.0, 0.0, 0.0, 0.0, 0.0, 0.0, 0.0, 1.0, 0.0, 1.0, 0.0, 1.0, 0.0, 1.0, 0.0, 0.0, 0.0, 0.0, 1.0, 0.0, 1.0, 0.0, 0.0, 0.0, 0.0, 0.0, 0.0, 0.0, 0.0, 0.0, 0.0, 0.0, 0.0, 0.0, 0.0, 0.0, 0.0, 0.0, 1.0, 1.0, 1.0, 1.0, 0.0, 1.0, 0.0, 1.0, 0.0, 0.0, 0.0, 0.0, 0.0, 0.0, 0.0, 0.0, 0.0, 0.0, 0.0, 0.0, 0.0, 0.0, 0.0, 0.0, 0.0, 0.0, 0.0, 0.0, 0.0, 0.0, 0.0, 0.0, 1.0, 1.0, 1.0, 1.0, 0.0, 1.0, 0.0, 1.0, 0.0, 0.0, 0.0, 0.0, 0.0, 1.0, 0.0, 1.0, 0.0, 0.0, 0.0, 0.0, 0.0, 0.0, 0.0, 0.0, 1.0, 1.0, 1.0, 1.0, 0.0, 1.0, 0.0, 1.0, 0.0, 0.0, 0.0, 0.0, 0.0, 0.0, 0.0, 0.0, 0.0, 0.0, 0.0, 0.0, 1.0, 0.0, 1.0, 0.0, 0.0, 1.0, 0.0, 1.0, 0.0, 1.0, 0.0, 1.0, 1.0, 0.0, 1.0, 0.0, 1.0, 1.0, 1.0, 1.0, 0.0, 1.0, 0.0, 1.0, 0.0, 0.0, 0.0, 0.0])
me_plane_001.use_remesh_fix_poles = True
me_plane_001.use_remesh_preserve_attributes = False
me_plane_001.use_mirror_vertex_groups = False
me_plane_001.update()
me_circle_001 = bpy.data.meshes.new('Circle.001')
me_circle_001.from_pydata([(0.02227, -0.02227, -0.0425), (0.01643, -0.02068, -0.0425), (0.01587, -0.02038, -0.0425), (0.01587, -0.01498, -0.0425), (0.01538, -0.01538, -0.0425), (0.01498, -0.01587, -0.0425), (0.01831, -0.01449, -0.0425), (0.03089, -0.006145, -0.0375), (0.0291, -0.01205, -0.0375), (0.02619, -0.0175, -0.0375), (0.0175, -0.02619, -0.0375), (0.01205, -0.0291, -0.0375), (0.006145, -0.03089, -0.0375), (0.01768, -0.01443, -0.0425), (0.01998, -0.01538, -0.0425), (0.01498, -0.01948, -0.0375), (0.01948, -0.01498, -0.0425), (0.01538, -0.01998, -0.0375), (0.01892, -0.01468, -0.0425), (0.01468, -0.01892, -0.0375), (0.01704, -0.01449, -0.0425), (0.01449, -0.01704, -0.0375), (0.01643, -0.01468, -0.0425), (0.01449, -0.01831, -0.0375), (0.01468, -0.01643, -0.0425), (0.01443, -0.01768, -0.0375), (0.01449, -0.01704, -0.0425), (0.01704, -0.01449, -0.0375), (0.01443, -0.01768, -0.0425), (0.01948, -0.01498, -0.0375), (0.01498, -0.01948, -0.0425), (0.01831, -0.01449, -0.0375), (0.01538, -0.01998, -0.0425), (0.01998, -0.01538, -0.0375), (0.01768, -0.01443, -0.0375), (0.01892, -0.01468, -0.0375), (0.006145, -0.03089, -0.0425), (0.01468, -0.01643, -0.0375), (0.01643, -0.01468, -0.0375), (0.01205, -0.0291, -0.0425), (0.01498, -0.01587, -0.0375), (0.01587, -0.01498, -0.0375), (0.01449, -0.01831, -0.0425), (0.01538, -0.01538, -0.0375), (0.01468, -0.01892, -0.0425), (0.01587, -0.02038, -0.0375), (0.01643, -0.02068, -0.0375), (0.02038, -0.01587, -0.0375), (0.0291, -0.01205, -0.0425), (0.01768, -0.02093, -0.0375), (0.03089, -0.006145, -0.0425), (0.02087, -0.01704, -0.0375), (0.01892, -0.02068, -0.0375), (0.01704, -0.02087, -0.0375), (0.02068, -0.01643, -0.0375), (0.02093, -0.01768, -0.0375), (0.02087, -0.01831, -0.0375), (0.01948, -0.02038, -0.0375), (0.01998, -0.01998, -0.0375), (0.01831, -0.02087, -0.0375), (0.02227, -0.02227, -0.0375), (0.02038, -0.01948, -0.0375), (0.02068, -0.01892, -0.0375), (0.01704, -0.02087, -0.0425), (0.02038, -0.01587, -0.0425), (0.02068, -0.01892, -0.0425), (0.01768, -0.02093, -0.0425), (0.02068, -0.01643, -0.0425), (0.02087, -0.01704, -0.0425), (0.01892, -0.02068, -0.0425), (0.01948, -0.02038, -0.0425), (0.01998, -0.01998, -0.0425), (0.02093, -0.01768, -0.0425), (0.01831, -0.02087, -0.0425), (0.02087, -0.01831, -0.0425), (0.02038, -0.01948, -0.0425), (0.0175, -0.02619, -0.0425), (0.02619, -0.0175, -0.0425), (-0.02227, -0.02227, -0.0425), (-0.01643, -0.02068, -0.0425), (-0.01587, -0.02038, -0.0425), (-0.01587, -0.01498, -0.0425), (-0.01538, -0.01538, -0.0425), (-0.01498, -0.01587, -0.0425), (-0.01831, -0.01449, -0.0425), (-0.03089, -0.006145, -0.0375), (-0.0291, -0.01205, -0.0375), (-0.02619, -0.0175, -0.0375), (-0.0175, -0.02619, -0.0375), (-0.01205, -0.0291, -0.0375), (-0.006145, -0.03089, -0.0375), (0.0, -0.0315, -0.0375), (-0.01768, -0.01443, -0.0425), (-0.01998, -0.01538, -0.0425), (-0.01498, -0.01948, -0.0375), (-0.01948, -0.01498, -0.0425), (-0.01538, -0.01998, -0.0375), (-0.01892, -0.01468, -0.0425), (-0.01468, -0.01892, -0.0375), (-0.01704, -0.01449, -0.0425), (-0.01449, -0.01704, -0.0375), (-0.01643, -0.01468, -0.0425), (-0.01449, -0.01831, -0.0375), (-0.01468, -0.01643, -0.0425), (-0.01443, -0.01768, -0.0375), (-0.01449, -0.01704, -0.0425), (-0.01704, -0.01449, -0.0375), (-0.01443, -0.01768, -0.0425), (-0.01948, -0.01498, -0.0375), (-0.01498, -0.01948, -0.0425), (-0.01831, -0.01449, -0.0375), (-0.01538, -0.01998, -0.0425), (-0.01998, -0.01538, -0.0375), (-0.01768, -0.01443, -0.0375), (0.0, -0.0315, -0.0425), (-0.01892, -0.01468, -0.0375), (-0.006145, -0.03089, -0.0425), (-0.01468, -0.01643, -0.0375), (-0.01643, -0.01468, -0.0375), (-0.01205, -0.0291, -0.0425), (-0.01498, -0.01587, -0.0375), (-0.01587, -0.01498, -0.0375), (-0.01449, -0.01831, -0.0425), (-0.01538, -0.01538, -0.0375), (-0.01468, -0.01892, -0.0425), (-0.01587, -0.02038, -0.0375), (-0.01643, -0.02068, -0.0375), (-0.02038, -0.01587, -0.0375), (-0.0291, -0.01205, -0.0425), (-0.01768, -0.02093, -0.0375), (-0.03089, -0.006145, -0.0425), (-0.02087, -0.01704, -0.0375), (-0.01892, -0.02068, -0.0375), (-0.01704, -0.02087, -0.0375), (-0.02068, -0.01643, -0.0375), (-0.02093, -0.01768, -0.0375), (-0.02087, -0.01831, -0.0375), (-0.01948, -0.02038, -0.0375), (-0.01998, -0.01998, -0.0375), (-0.01831, -0.02087, -0.0375), (-0.02227, -0.02227, -0.0375), (-0.02038, -0.01948, -0.0375), (-0.02068, -0.01892, -0.0375), (-0.01704, -0.02087, -0.0425), (-0.02038, -0.01587, -0.0425), (-0.02068, -0.01892, -0.0425), (-0.01768, -0.02093, -0.0425), (-0.02068, -0.01643, -0.0425), (-0.02087, -0.01704, -0.0425), (-0.01892, -0.02068, -0.0425), (-0.01948, -0.02038, -0.0425), (-0.01998, -0.01998, -0.0425), (-0.02093, -0.01768, -0.0425), (-0.01831, -0.02087, -0.0425), (-0.02087, -0.01831, -0.0425), (-0.02038, -0.01948, -0.0425), (-0.0175, -0.02619, -0.0425), (-0.02619, -0.0175, -0.0425), (0.02227, 0.02227, -0.0425), (0.01643, 0.02068, -0.0425), (0.01587, 0.02038, -0.0425), (0.01587, 0.01498, -0.0425), (0.01538, 0.01538, -0.0425), (0.01498, 0.01587, -0.0425), (0.01831, 0.01449, -0.0425), (0.0315, 0.0, -0.0375), (0.03089, 0.006145, -0.0375), (0.0291, 0.01205, -0.0375), (0.02619, 0.0175, -0.0375), (0.0175, 0.02619, -0.0375), (0.01205, 0.0291, -0.0375), (0.006145, 0.03089, -0.0375), (0.01768, 0.01443, -0.0425), (0.01998, 0.01538, -0.0425), (0.01498, 0.01948, -0.0375), (0.01948, 0.01498, -0.0425), (0.01538, 0.01998, -0.0375), (0.01892, 0.01468, -0.0425), (0.01468, 0.01892, -0.0375), (0.01704, 0.01449, -0.0425), (0.01449, 0.01704, -0.0375), (0.01643, 0.01468, -0.0425), (0.01449, 0.01831, -0.0375), (0.01468, 0.01643, -0.0425), (0.01443, 0.01768, -0.0375), (0.01449, 0.01704, -0.0425), (0.01704, 0.01449, -0.0375), (0.01443, 0.01768, -0.0425), (0.01948, 0.01498, -0.0375), (0.01498, 0.01948, -0.0425), (0.01831, 0.01449, -0.0375), (0.01538, 0.01998, -0.0425), (0.01998, 0.01538, -0.0375), (0.01768, 0.01443, -0.0375), (0.01892, 0.01468, -0.0375), (0.006145, 0.03089, -0.0425), (0.01468, 0.01643, -0.0375), (0.01643, 0.01468, -0.0375), (0.01205, 0.0291, -0.0425), (0.01498, 0.01587, -0.0375), (0.01587, 0.01498, -0.0375), (0.01449, 0.01831, -0.0425), (0.01538, 0.01538, -0.0375), (0.01468, 0.01892, -0.0425), (0.01587, 0.02038, -0.0375), (0.01643, 0.02068, -0.0375), (0.02038, 0.01587, -0.0375), (0.0291, 0.01205, -0.0425), (0.01768, 0.02093, -0.0375), (0.0315, 0.0, -0.0425), (0.03089, 0.006145, -0.0425), (0.02087, 0.01704, -0.0375), (0.01892, 0.02068, -0.0375), (0.01704, 0.02087, -0.0375), (0.02068, 0.01643, -0.0375), (0.02093, 0.01768, -0.0375), (0.02087, 0.01831, -0.0375), (0.01948, 0.02038, -0.0375), (0.01998, 0.01998, -0.0375), (0.01831, 0.02087, -0.0375), (0.02227, 0.02227, -0.0375), (0.02038, 0.01948, -0.0375), (0.02068, 0.01892, -0.0375), (0.01704, 0.02087, -0.0425), (0.02038, 0.01587, -0.0425), (0.02068, 0.01892, -0.0425), (0.01768, 0.02093, -0.0425), (0.02068, 0.01643, -0.0425), (0.02087, 0.01704, -0.0425), (0.01892, 0.02068, -0.0425), (0.01948, 0.02038, -0.0425), (0.01998, 0.01998, -0.0425), (0.02093, 0.01768, -0.0425), (0.01831, 0.02087, -0.0425), (0.02087, 0.01831, -0.0425), (0.02038, 0.01948, -0.0425), (0.0175, 0.02619, -0.0425), (0.02619, 0.0175, -0.0425), (-0.02227, 0.02227, -0.0425), (-0.01643, 0.02068, -0.0425), (-0.01587, 0.02038, -0.0425), (-0.01587, 0.01498, -0.0425), (-0.01538, 0.01538, -0.0425), (-0.01498, 0.01587, -0.0425), (-0.01831, 0.01449, -0.0425), (-0.0315, 0.0, -0.0375), (-0.03089, 0.006145, -0.0375), (-0.0291, 0.01205, -0.0375), (-0.02619, 0.0175, -0.0375), (-0.0175, 0.02619, -0.0375), (-0.01205, 0.0291, -0.0375), (-0.006145, 0.03089, -0.0375), (0.0, 0.0315, -0.0375), (-0.01768, 0.01443, -0.0425), (-0.01998, 0.01538, -0.0425), (-0.01498, 0.01948, -0.0375), (-0.01948, 0.01498, -0.0425), (-0.01538, 0.01998, -0.0375), (-0.01892, 0.01468, -0.0425), (-0.01468, 0.01892, -0.0375), (-0.01704, 0.01449, -0.0425), (-0.01449, 0.01704, -0.0375), (-0.01643, 0.01468, -0.0425), (-0.01449, 0.01831, -0.0375), (-0.01468, 0.01643, -0.0425), (-0.01443, 0.01768, -0.0375), (-0.01449, 0.01704, -0.0425), (-0.01704, 0.01449, -0.0375), (-0.01443, 0.01768, -0.0425), (-0.01948, 0.01498, -0.0375), (-0.01498, 0.01948, -0.0425), (-0.01831, 0.01449, -0.0375), (-0.01538, 0.01998, -0.0425), (-0.01998, 0.01538, -0.0375), (-0.01768, 0.01443, -0.0375), (0.0, 0.0315, -0.0425), (-0.01892, 0.01468, -0.0375), (-0.006145, 0.03089, -0.0425), (-0.01468, 0.01643, -0.0375), (-0.01643, 0.01468, -0.0375), (-0.01205, 0.0291, -0.0425), (-0.01498, 0.01587, -0.0375), (-0.01587, 0.01498, -0.0375), (-0.01449, 0.01831, -0.0425), (-0.01538, 0.01538, -0.0375), (-0.01468, 0.01892, -0.0425), (-0.01587, 0.02038, -0.0375), (-0.01643, 0.02068, -0.0375), (-0.02038, 0.01587, -0.0375), (-0.0291, 0.01205, -0.0425), (-0.01768, 0.02093, -0.0375), (-0.0315, 0.0, -0.0425), (-0.03089, 0.006145, -0.0425), (-0.02087, 0.01704, -0.0375), (0.0, 0.0, -0.0375), (-0.01892, 0.02068, -0.0375), (-0.01704, 0.02087, -0.0375), (-0.02068, 0.01643, -0.0375), (-0.02093, 0.01768, -0.0375), (-0.02087, 0.01831, -0.0375), (-0.01948, 0.02038, -0.0375), (-0.01998, 0.01998, -0.0375), (-0.01831, 0.02087, -0.0375), (-0.02227, 0.02227, -0.0375), (-0.02038, 0.01948, -0.0375), (-0.02068, 0.01892, -0.0375), (-0.01704, 0.02087, -0.0425), (-0.02038, 0.01587, -0.0425), (-0.02068, 0.01892, -0.0425), (-0.01768, 0.02093, -0.0425), (-0.02068, 0.01643, -0.0425), (-0.02087, 0.01704, -0.0425), (-0.01892, 0.02068, -0.0425), (-0.01948, 0.02038, -0.0425), (-0.01998, 0.01998, -0.0425), (-0.02093, 0.01768, -0.0425), (-0.01831, 0.02087, -0.0425), (-0.02087, 0.01831, -0.0425), (0.0, 0.0, -0.0425), (-0.02038, 0.01948, -0.0425), (-0.0175, 0.02619, -0.0425), (-0.02619, 0.0175, -0.0425)], [], [(4, 318, 3), (77, 67, 64), (69, 0, 76), (26, 318, 24), (318, 77, 18), (20, 318, 13), (318, 44, 76), (44, 318, 42), (10, 294, 11), (28, 318, 26), (71, 75, 0), (165, 294, 7), (11, 294, 12), (14, 16, 77), (44, 30, 76), (12, 294, 91), (18, 77, 16), (8, 294, 9), (70, 71, 0), (7, 294, 8), (23, 25, 294), (36, 114, 318), (15, 10, 17), (45, 10, 46), (38, 27, 294), (43, 41, 294), (35, 29, 9), (76, 39, 318), (50, 48, 318), (19, 23, 294), (33, 9, 29), (294, 10, 19), (58, 60, 61), (209, 50, 318), (48, 77, 318), (42, 318, 28), (27, 34, 294), (294, 35, 9), (21, 37, 294), (19, 10, 15), (52, 10, 60), (25, 21, 294), (9, 47, 54), (57, 60, 58), (22, 318, 20), (17, 10, 45), (31, 35, 294), (30, 32, 76), (39, 36, 318), (2, 1, 76), (47, 9, 33), (60, 9, 62), (34, 31, 294), (41, 38, 294), (40, 43, 294), (62, 61, 60), (59, 49, 10), (53, 46, 10), (52, 59, 10), (52, 60, 57), (49, 53, 10), (56, 62, 9), (37, 40, 294), (54, 51, 9), (51, 55, 9), (55, 56, 9), (32, 2, 76), (6, 318, 18), (64, 14, 77), (0, 65, 77), (13, 318, 6), (3, 318, 22), (5, 318, 4), (65, 0, 75), (73, 76, 66), (63, 76, 1), (69, 76, 73), (69, 70, 0), (66, 76, 63), (74, 77, 65), (24, 318, 5), (67, 77, 68), (68, 77, 72), (72, 77, 74), (33, 14, 64, 47), (29, 35, 18, 16), (58, 61, 75, 71), (29, 16, 14, 33), (34, 13, 6, 31), (49, 66, 63, 53), (165, 7, 50, 209), (37, 24, 5, 40), (7, 8, 48, 50), (8, 9, 77, 48), (47, 64, 67, 54), (31, 6, 18, 35), (62, 65, 75, 61), (54, 67, 68, 51), (27, 20, 13, 34), (10, 11, 39, 76), (52, 57, 70, 69), (11, 12, 36, 39), (60, 10, 76, 0), (43, 4, 3, 41), (12, 91, 114, 36), (51, 68, 72, 55), (17, 32, 30, 15), (56, 74, 65, 62), (52, 69, 73, 59), (41, 3, 22, 38), (19, 44, 42, 23), (55, 72, 74, 56), (15, 30, 44, 19), (40, 5, 4, 43), (23, 42, 28, 25), (45, 2, 32, 17), (25, 28, 26, 21), (57, 58, 71, 70), (46, 1, 2, 45), (21, 26, 24, 37), (60, 0, 77, 9), (53, 63, 1, 46), (38, 22, 20, 27), (59, 73, 66, 49), (82, 81, 318), (157, 144, 147), (149, 156, 78), (105, 103, 318), (318, 97, 157), (99, 92, 318), (318, 156, 124), (124, 122, 318), (88, 89, 294), (107, 105, 318), (151, 78, 155), (245, 85, 294), (89, 90, 294), (93, 157, 95), (124, 156, 109), (90, 91, 294), (97, 95, 157), (86, 87, 294), (150, 78, 151), (85, 86, 294), (102, 294, 104), (116, 318, 114), (94, 96, 88), (125, 126, 88), (118, 294, 106), (123, 294, 121), (115, 87, 108), (156, 318, 119), (130, 318, 128), (98, 294, 102), (112, 108, 87), (294, 98, 88), (138, 141, 140), (291, 318, 130), (128, 318, 157), (122, 107, 318), (106, 294, 113), (294, 87, 115), (100, 294, 117), (98, 94, 88), (132, 140, 88), (104, 294, 100), (87, 134, 127), (137, 138, 140), (101, 99, 318), (96, 125, 88), (110, 294, 115), (109, 156, 111), (119, 318, 116), (80, 156, 79), (127, 112, 87), (140, 142, 87), (113, 294, 110), (121, 294, 118), (120, 294, 123), (142, 140, 141), (139, 88, 129), (133, 88, 126), (132, 88, 139), (132, 137, 140), (129, 88, 133), (136, 87, 142), (117, 294, 120), (134, 87, 131), (131, 87, 135), (135, 87, 136), (111, 156, 80), (84, 97, 318), (144, 157, 93), (78, 157, 145), (92, 84, 318), (81, 101, 318), (83, 82, 318), (145, 155, 78), (153, 146, 156), (143, 79, 156), (149, 153, 156), (149, 78, 150), (146, 143, 156), (154, 145, 157), (103, 83, 318), (147, 148, 157), (148, 152, 157), (152, 154, 157), (112, 127, 144, 93), (108, 95, 97, 115), (138, 151, 155, 141), (108, 112, 93, 95), (113, 110, 84, 92), (129, 133, 143, 146), (245, 291, 130, 85), (117, 120, 83, 103), (85, 130, 128, 86), (86, 128, 157, 87), (127, 134, 147, 144), (110, 115, 97, 84), (142, 141, 155, 145), (134, 131, 148, 147), (106, 113, 92, 99), (88, 156, 119, 89), (132, 149, 150, 137), (89, 119, 116, 90), (140, 78, 156, 88), (123, 121, 81, 82), (90, 116, 114, 91), (131, 135, 152, 148), (96, 94, 109, 111), (136, 142, 145, 154), (132, 139, 153, 149), (121, 118, 101, 81), (98, 102, 122, 124), (135, 136, 154, 152), (94, 98, 124, 109), (120, 123, 82, 83), (102, 104, 107, 122), (125, 96, 111, 80), (104, 100, 105, 107), (137, 150, 151, 138), (126, 125, 80, 79), (100, 117, 103, 105), (140, 87, 157, 78), (133, 126, 79, 143), (118, 106, 99, 101), (139, 129, 146, 153), (162, 161, 318), (237, 224, 227), (229, 236, 158), (185, 183, 318), (318, 177, 237), (179, 172, 318), (318, 236, 203), (203, 201, 318), (169, 170, 294), (187, 185, 318), (231, 158, 235), (165, 166, 294), (170, 171, 294), (173, 237, 175), (203, 236, 189), (171, 252, 294), (177, 175, 237), (167, 168, 294), (230, 158, 231), (166, 167, 294), (182, 294, 184), (195, 318, 275), (174, 176, 169), (204, 205, 169), (197, 294, 186), (202, 294, 200), (194, 168, 188), (236, 318, 198), (210, 318, 207), (178, 294, 182), (192, 188, 168), (294, 178, 169), (218, 221, 220), (209, 318, 210), (207, 318, 237), (201, 187, 318), (186, 294, 193), (294, 168, 194), (180, 294, 196), (178, 174, 169), (212, 220, 169), (184, 294, 180), (168, 214, 206), (217, 218, 220), (181, 179, 318), (176, 204, 169), (190, 294, 194), (189, 236, 191), (198, 318, 195), (160, 236, 159), (206, 192, 168), (220, 222, 168), (193, 294, 190), (200, 294, 197), (199, 294, 202), (222, 220, 221), (219, 169, 208), (213, 169, 205), (212, 169, 219), (212, 217, 220), (208, 169, 213), (216, 168, 222), (196, 294, 199), (214, 168, 211), (211, 168, 215), (215, 168, 216), (191, 236, 160), (164, 177, 318), (224, 237, 173), (158, 237, 225), (172, 164, 318), (161, 181, 318), (163, 162, 318), (225, 235, 158), (233, 226, 236), (223, 159, 236), (229, 233, 236), (229, 158, 230), (226, 223, 236), (234, 225, 237), (183, 163, 318), (227, 228, 237), (228, 232, 237), (232, 234, 237), (192, 206, 224, 173), (188, 175, 177, 194), (218, 231, 235, 221), (188, 192, 173, 175), (193, 190, 164, 172), (208, 213, 223, 226), (165, 209, 210, 166), (196, 199, 163, 183), (166, 210, 207, 167), (167, 207, 237, 168), (206, 214, 227, 224), (190, 194, 177, 164), (222, 221, 235, 225), (214, 211, 228, 227), (186, 193, 172, 179), (169, 236, 198, 170), (212, 229, 230, 217), (170, 198, 195, 171), (220, 158, 236, 169), (202, 200, 161, 162), (171, 195, 275, 252), (211, 215, 232, 228), (176, 174, 189, 191), (216, 222, 225, 234), (212, 219, 233, 229), (200, 197, 181, 161), (178, 182, 201, 203), (215, 216, 234, 232), (174, 178, 203, 189), (199, 202, 162, 163), (182, 184, 187, 201), (204, 176, 191, 160), (184, 180, 185, 187), (217, 230, 231, 218), (205, 204, 160, 159), (180, 196, 183, 185), (220, 168, 237, 158), (213, 205, 159, 223), (197, 186, 179, 181), (219, 208, 226, 233), (242, 318, 241), (321, 310, 307), (312, 238, 320), (266, 318, 264), (318, 321, 258), (260, 318, 253), (318, 285, 320), (285, 318, 283), (249, 294, 250), (268, 318, 266), (314, 319, 238), (245, 294, 246), (250, 294, 251), (254, 256, 321), (285, 270, 320), (251, 294, 252), (258, 321, 256), (247, 294, 248), (313, 314, 238), (246, 294, 247), (263, 265, 294), (277, 275, 318), (255, 249, 257), (286, 249, 287), (279, 267, 294), (284, 282, 294), (276, 269, 248), (320, 280, 318), (292, 289, 318), (259, 263, 294), (273, 248, 269), (294, 249, 259), (301, 303, 304), (291, 292, 318), (289, 321, 318), (283, 318, 268), (267, 274, 294), (294, 276, 248), (261, 278, 294), (259, 249, 255), (295, 249, 303), (265, 261, 294), (248, 288, 297), (300, 303, 301), (262, 318, 260), (257, 249, 286), (271, 276, 294), (270, 272, 320), (280, 277, 318), (240, 239, 320), (288, 248, 273), (303, 248, 305), (274, 271, 294), (282, 279, 294), (281, 284, 294), (305, 304, 303), (302, 290, 249), (296, 287, 249), (295, 302, 249), (295, 303, 300), (290, 296, 249), (299, 305, 248), (278, 281, 294), (297, 293, 248), (293, 298, 248), (298, 299, 248), (272, 240, 320), (244, 318, 258), (307, 254, 321), (238, 308, 321), (253, 318, 244), (241, 318, 262), (243, 318, 242), (308, 238, 319), (316, 320, 309), (306, 320, 239), (312, 320, 316), (312, 313, 238), (309, 320, 306), (317, 321, 308), (264, 318, 243), (310, 321, 311), (311, 321, 315), (315, 321, 317), (273, 254, 307, 288), (269, 276, 258, 256), (301, 304, 319, 314), (269, 256, 254, 273), (274, 253, 244, 271), (290, 309, 306, 296), (245, 246, 292, 291), (278, 264, 243, 281), (246, 247, 289, 292), (247, 248, 321, 289), (288, 307, 310, 297), (271, 244, 258, 276), (305, 308, 319, 304), (297, 310, 311, 293), (267, 260, 253, 274), (249, 250, 280, 320), (295, 300, 313, 312), (250, 251, 277, 280), (303, 249, 320, 238), (284, 242, 241, 282), (251, 252, 275, 277), (293, 311, 315, 298), (257, 272, 270, 255), (299, 317, 308, 305), (295, 312, 316, 302), (282, 241, 262, 279), (259, 285, 283, 263), (298, 315, 317, 299), (255, 270, 285, 259), (281, 243, 242, 284), (263, 283, 268, 265), (286, 240, 272, 257), (265, 268, 266, 261), (300, 301, 314, 313), (287, 239, 240, 286), (261, 266, 264, 278), (303, 238, 321, 248), (296, 306, 239, 287), (279, 262, 260, 267), (302, 316, 309, 290)])
_uv = me_circle_001.uv_layers.new(name='UVMap')
_uv.uv.foreach_set('vector', [0.0, 0.0, 0.0, 0.0, 0.0, 0.0, 0.0, 0.0, 0.0, 0.0, 0.0, 0.0, 0.0, 0.0, 0.0, 0.0, 0.0, 0.0, 0.0, 0.0, 0.0, 0.0, 0.0, 0.0, 0.0, 0.0, 0.0, 0.0, 0.0, 0.0, 0.0, 0.0, 0.0, 0.0, 0.0, 0.0, 0.0, 0.0, 0.0, 0.0, 0.0, 0.0, 0.0, 0.0, 0.0, 0.0, 0.0, 0.0, 0.0, 0.0, 0.0, 0.0, 0.0, 0.0, 0.0, 0.0, 0.0, 0.0, 0.0, 0.0, 0.0, 0.0, 0.0, 0.0, 0.0, 0.0, 0.0, 0.0, 0.0, 0.0, 0.0, 0.0, 0.0, 0.0, 0.0, 0.0, 0.0, 0.0, 0.0, 0.0, 0.0, 0.0, 0.0, 0.0, 0.0, 0.0, 0.0, 0.0, 0.0, 0.0, 0.0, 0.0, 0.0, 0.0, 0.0, 0.0, 0.0, 0.0, 0.0, 0.0, 0.0, 0.0, 0.0, 0.0, 0.0, 0.0, 0.0, 0.0, 0.0, 0.0, 0.0, 0.0, 0.0, 0.0, 0.0, 0.0, 0.0, 0.0, 0.0, 0.0, 0.0, 0.0, 0.0, 0.0, 0.0, 0.0, 0.0, 0.0, 0.0, 0.0, 0.0, 0.0, 0.0, 0.0, 0.0, 0.0, 0.0, 0.0, 0.0, 0.0, 0.0, 0.0, 0.0, 0.0, 0.0, 0.0, 0.0, 0.0, 0.0, 0.0, 0.0, 0.0, 0.0, 0.0, 0.0, 0.0, 0.0, 0.0, 0.0, 0.0, 0.0, 0.0, 0.0, 0.0, 0.0, 0.0, 0.0, 0.0, 0.0, 0.0, 0.0, 0.0, 0.0, 0.0, 0.0, 0.0, 0.0, 0.0, 0.0, 0.0, 0.0, 0.0, 0.0, 0.0, 0.0, 0.0, 0.0, 0.0, 0.0, 0.0, 0.0, 0.0, 0.0, 0.0, 0.0, 0.0, 0.0, 0.0, 0.0, 0.0, 0.0, 0.0, 0.0, 0.0, 0.0, 0.0, 0.0, 0.0, 0.0, 0.0, 0.0, 0.0, 0.0, 0.0, 0.0, 0.0, 0.0, 0.0, 0.0, 0.0, 0.0, 0.0, 0.0, 0.0, 0.0, 0.0, 0.0, 0.0, 0.0, 0.0, 0.0, 0.0, 0.0, 0.0, 0.0, 0.0, 0.0, 0.0, 0.0, 0.0, 0.0, 0.0, 0.0, 0.0, 0.0, 0.0, 0.0, 0.0, 0.0, 0.0, 0.0, 0.0, 0.0, 0.0, 0.0, 0.0, 0.0, 0.0, 0.0, 0.0, 0.0, 0.0, 0.0, 0.0, 0.0, 0.0, 0.0, 0.0, 0.0, 0.0, 0.0, 0.0, 0.0, 0.0, 0.0, 0.0, 0.0, 0.0, 0.0, 0.0, 0.0, 0.0, 0.0, 0.0, 0.0, 0.0, 0.0, 0.0, 0.0, 0.0, 0.0, 0.0, 0.0, 0.0, 0.0, 0.0, 0.0, 0.0, 0.0, 0.0, 0.0, 0.0, 0.0, 0.0, 0.0, 0.0, 0.0, 0.0, 0.0, 0.0, 0.0, 0.0, 0.0, 0.0, 0.0, 0.0, 0.0, 0.0, 0.0, 0.0, 0.0, 0.0, 0.0, 0.0, 0.0, 0.0, 0.0, 0.0, 0.0, 0.0, 0.0, 0.0, 0.0, 0.0, 0.0, 0.0, 0.0, 0.0, 0.0, 0.0, 0.0, 0.0, 0.0, 0.0, 0.0, 0.0, 0.0, 0.0, 0.0, 0.0, 0.0, 0.0, 0.0, 0.0, 0.0, 0.0, 0.0, 0.0, 0.0, 0.0, 0.0, 0.0, 0.0, 0.0, 0.0, 0.0, 0.0, 0.0, 0.0, 0.0, 0.0, 0.0, 0.0, 0.0, 0.0, 0.0, 0.0, 0.0, 0.0, 0.0, 0.0, 0.0, 0.0, 0.0, 0.0, 0.0, 0.0, 0.0, 0.0, 0.0, 0.0, 0.0, 0.0, 0.0, 0.0, 0.0, 0.0, 0.0, 0.0, 0.0, 0.0, 0.0, 0.0, 0.0, 0.0, 0.0, 0.0, 0.0, 0.0, 0.0, 0.0, 0.0, 0.0, 0.0, 0.0, 0.0, 0.0, 0.0, 0.0, 0.0, 0.0, 0.0, 0.0, 0.0, 0.0, 0.0, 0.0, 0.0, 0.0, 0.0, 0.0, 0.0, 0.0, 0.0, 0.0, 0.0, 0.0, 0.0, 0.0, 0.0, 0.0, 0.0, 0.0, 0.0, 0.0, 0.0, 0.0, 0.0, 0.0, 0.0, 0.0, 0.0, 0.0, 0.0, 0.0, 0.0, 0.0, 0.0, 0.0, 0.0, 0.0, 0.0, 0.0, 0.0, 0.0, 0.0, 0.0, 0.0, 0.0, 0.0, 0.0, 0.0, 0.0, 0.0, 0.0, 0.0, 0.0, 0.0, 0.0, 0.0, 0.0, 0.0, 0.0, 0.0, 0.0, 0.0, 0.0, 0.0, 0.0, 0.0, 0.0, 0.0, 0.0, 0.0, 0.0, 0.0, 0.0, 0.0, 0.0, 0.0, 0.0, 0.0, 0.0, 0.0, 0.0, 0.0, 0.0, 0.0, 0.0, 0.0, 0.0, 0.0, 0.0, 0.0, 0.0, 0.0, 0.0, 0.0, 0.0, 0.0, 0.0, 0.0, 0.0, 0.0, 0.0, 0.0, 0.0, 0.0, 0.0, 0.0, 0.0, 0.0, 0.0, 0.0, 0.0, 0.0, 0.0, 0.0, 0.0, 0.0, 0.0, 0.0, 0.0, 0.0, 0.0, 0.0, 0.0, 0.0, 0.0, 0.0, 0.0, 0.0, 0.0, 0.0, 0.0, 0.0, 0.0, 0.0, 0.0, 0.0, 0.0, 0.0, 0.0, 0.0, 0.0, 0.0, 0.0, 0.0, 0.0, 0.0, 0.0, 0.0, 0.0, 0.0, 0.0, 0.0, 0.0, 0.0, 0.0, 0.0, 0.0, 0.0, 0.0, 0.0, 0.0, 0.0, 0.0, 0.0, 0.0, 0.0, 0.0, 0.0, 0.0, 0.0, 0.0, 0.0, 0.0, 0.0, 0.0, 0.0, 0.0, 0.0, 0.0, 0.0, 0.0, 0.0, 0.0, 0.0, 0.0, 0.0, 0.0, 0.0, 0.0, 0.0, 0.0, 0.0, 0.0, 0.0, 0.0, 0.0, 0.0, 0.0, 0.0, 0.0, 0.0, 0.0, 0.0, 0.0, 0.0, 0.0, 0.0, 0.0, 0.0, 0.0, 0.0, 0.0, 0.0, 0.0, 0.0, 0.0, 0.0, 0.0, 0.0, 0.0, 0.0, 0.0, 0.0, 0.0, 0.0, 0.0, 0.0, 0.0, 0.0, 0.0, 0.0, 0.0, 0.0, 0.0, 0.0, 0.0, 0.0, 0.0, 0.0, 0.0, 0.0, 0.0, 0.0, 0.0, 0.0, 0.0, 0.0, 0.0, 0.0, 0.0, 0.0, 0.0, 0.0, 0.0, 0.0, 0.0, 0.0, 0.0, 0.0, 0.0, 0.0, 0.0, 0.0, 0.0, 0.0, 0.0, 0.0, 0.0, 0.0, 0.0, 0.0, 0.0, 0.0, 0.0, 0.0, 0.0, 0.0, 0.0, 0.0, 0.0, 0.0, 0.0, 0.0, 0.0, 0.0, 0.0, 0.0, 0.0, 0.0, 0.0, 0.0, 0.0, 0.0, 0.0, 0.0, 0.0, 0.0, 0.0, 0.0, 0.0, 0.0, 0.0, 0.0, 0.0, 0.0, 0.0, 0.0, 0.0, 0.0, 0.0, 0.0, 0.0, 0.0, 0.0, 0.0, 0.0, 0.0, 0.0, 0.0, 0.0, 0.0, 0.0, 0.0, 0.0, 0.0, 0.0, 0.0, 0.0, 0.0, 0.0, 0.0, 0.0, 0.0, 0.0, 0.0, 0.0, 0.0, 0.0, 0.0, 0.0, 0.0, 0.0, 0.0, 0.0, 0.0, 0.0, 0.0, 0.0, 0.0, 0.0, 0.0, 0.0, 0.0, 0.0, 0.0, 0.0, 0.0, 0.0, 0.0, 0.0, 0.0, 0.0, 0.0, 0.0, 0.0, 0.0, 0.0, 0.0, 0.0, 0.0, 0.0, 0.0, 0.0, 0.0, 0.0, 0.0, 0.0, 0.0, 0.0, 0.0, 0.0, 0.0, 0.0, 0.0, 0.0, 0.0, 0.0, 0.0, 0.0, 0.0, 0.0, 0.0, 0.0, 0.0, 0.0, 0.0, 0.0, 0.0, 0.0, 0.0, 0.0, 0.0, 0.0, 0.0, 0.0, 0.0, 0.0, 0.0, 0.0, 0.0, 0.0, 0.0, 0.0, 0.0, 0.0, 0.0, 0.0, 0.0, 0.0, 0.0, 0.0, 0.0, 0.0, 0.0, 0.0, 0.0, 0.0, 0.0, 0.0, 0.0, 0.0, 0.0, 0.0, 0.0, 0.0, 0.0, 0.0, 0.0, 0.0, 0.0, 0.0, 0.0, 0.0, 0.0, 0.0, 0.0, 0.0, 0.0, 0.0, 0.0, 0.0, 0.0, 0.0, 0.0, 0.0, 0.0, 0.0, 0.0, 0.0, 0.0, 0.0, 0.0, 0.0, 0.0, 0.0, 0.0, 0.0, 0.0, 0.0, 0.0, 0.0, 0.0, 0.0, 0.0, 0.0, 0.0, 0.0, 0.0, 0.0, 0.0, 0.0, 0.0, 0.0, 0.0, 0.0, 0.0, 0.0, 0.0, 0.0, 0.0, 0.0, 0.0, 0.0, 0.0, 0.0, 0.0, 0.0, 0.0, 0.0, 0.0, 0.0, 0.0, 0.0, 0.0, 0.0, 0.0, 0.0, 0.0, 0.0, 0.0, 0.0, 0.0, 0.0, 0.0, 0.0, 0.0, 0.0, 0.0, 0.0, 0.0, 0.0, 0.0, 0.0, 0.0, 0.0, 0.0, 0.0, 0.0, 0.0, 0.0, 0.0, 0.0, 0.0, 0.0, 0.0, 0.0, 0.0, 0.0, 0.0, 0.0, 0.0, 0.0, 0.0, 0.0, 0.0, 0.0, 0.0, 0.0, 0.0, 0.0, 0.0, 0.0, 0.0, 0.0, 0.0, 0.0, 0.0, 0.0, 0.0, 0.0, 0.0, 0.0, 0.0, 0.0, 0.0, 0.0, 0.0, 0.0, 0.0, 0.0, 0.0, 0.0, 0.0, 0.0, 0.0, 0.0, 0.0, 0.0, 0.0, 0.0, 0.0, 0.0, 0.0, 0.0, 0.0, 0.0, 0.0, 0.0, 0.0, 0.0, 0.0, 0.0, 0.0, 0.0, 0.0, 0.0, 0.0, 0.0, 0.0, 0.0, 0.0, 0.0, 0.0, 0.0, 0.0, 0.0, 0.0, 0.0, 0.0, 0.0, 0.0, 0.0, 0.0, 0.0, 0.0, 0.0, 0.0, 0.0, 0.0, 0.0, 0.0, 0.0, 0.0, 0.0, 0.0, 0.0, 0.0, 0.0, 0.0, 0.0, 0.0, 0.0, 0.0, 0.0, 0.0, 0.0, 0.0, 0.0, 0.0, 0.0, 0.0, 0.0, 0.0, 0.0, 0.0, 0.0, 0.0, 0.0, 0.0, 0.0, 0.0, 0.0, 0.0, 0.0, 0.0, 0.0, 0.0, 0.0, 0.0, 0.0, 0.0, 0.0, 0.0, 0.0, 0.0, 0.0, 0.0, 0.0, 0.0, 0.0, 0.0, 0.0, 0.0, 0.0, 0.0, 0.0, 0.0, 0.0, 0.0, 0.0, 0.0, 0.0, 0.0, 0.0, 0.0, 0.0, 0.0, 0.0, 0.0, 0.0, 0.0, 0.0, 0.0, 0.0, 0.0, 0.0, 0.0, 0.0, 0.0, 0.0, 0.0, 0.0, 0.0, 0.0, 0.0, 0.0, 0.0, 0.0, 0.0, 0.0, 0.0, 0.0, 0.0, 0.0, 0.0, 0.0, 0.0, 0.0, 0.0, 0.0, 0.0, 0.0, 0.0, 0.0, 0.0, 0.0, 0.0, 0.0, 0.0, 0.0, 0.0, 0.0, 0.0, 0.0, 0.0, 0.0, 0.0, 0.0, 0.0, 0.0, 0.0, 0.0, 0.0, 0.0, 0.0, 0.0, 0.0, 0.0, 0.0, 0.0, 0.0, 0.0, 0.0, 0.0, 0.0, 0.0, 0.0, 0.0, 0.0, 0.0, 0.0, 0.0, 0.0, 0.0, 0.0, 0.0, 0.0, 0.0, 0.0, 0.0, 0.0, 0.0, 0.0, 0.0, 0.0, 0.0, 0.0, 0.0, 0.0, 0.0, 0.0, 0.0, 0.0, 0.0, 0.0, 0.0, 0.0, 0.0, 0.0, 0.0, 0.0, 0.0, 0.0, 0.0, 0.0, 0.0, 0.0, 0.0, 0.0, 0.0, 0.0, 0.0, 0.0, 0.0, 0.0, 0.0, 0.0, 0.0, 0.0, 0.0, 0.0, 0.0, 0.0, 0.0, 0.0, 0.0, 0.0, 0.0, 0.0, 0.0, 0.0, 0.0, 0.0, 0.0, 0.0, 0.0, 0.0, 0.0, 0.0, 0.0, 0.0, 0.0, 0.0, 0.0, 0.0, 0.0, 0.0, 0.0, 0.0, 0.0, 0.0, 0.0, 0.0, 0.0, 0.0, 0.0, 0.0, 0.0, 0.0, 0.0, 0.0, 0.0, 0.0, 0.0, 0.0, 0.0, 0.0, 0.0, 0.0, 0.0, 0.0, 0.0, 0.0, 0.0, 0.0, 0.0, 0.0, 0.0, 0.0, 0.0, 0.0, 0.0, 0.0, 0.0, 0.0, 0.0, 0.0, 0.0, 0.0, 0.0, 0.0, 0.0, 0.0, 0.0, 0.0, 0.0, 0.0, 0.0, 0.0, 0.0, 0.0, 0.0, 0.0, 0.0, 0.0, 0.0, 0.0, 0.0, 0.0, 0.0, 0.0, 0.0, 0.0, 0.0, 0.0, 0.0, 0.0, 0.0, 0.0, 0.0, 0.0, 0.0, 0.0, 0.0, 0.0, 0.0, 0.0, 0.0, 0.0, 0.0, 0.0, 0.0, 0.0, 0.0, 0.0, 0.0, 0.0, 0.0, 0.0, 0.0, 0.0, 0.0, 0.0, 0.0, 0.0, 0.0, 0.0, 0.0, 0.0, 0.0, 0.0, 0.0, 0.0, 0.0, 0.0, 0.0, 0.0, 0.0, 0.0, 0.0, 0.0, 0.0, 0.0, 0.0, 0.0, 0.0, 0.0, 0.0, 0.0, 0.0, 0.0, 0.0, 0.0, 0.0, 0.0, 0.0, 0.0, 0.0, 0.0, 0.0, 0.0, 0.0, 0.0, 0.0, 0.0, 0.0, 0.0, 0.0, 0.0, 0.0, 0.0, 0.0, 0.0, 0.0, 0.0, 0.0, 0.0, 0.0, 0.0, 0.0, 0.0, 0.0, 0.0, 0.0, 0.0, 0.0, 0.0, 0.0, 0.0, 0.0, 0.0, 0.0, 0.0, 0.0, 0.0, 0.0, 0.0, 0.0, 0.0, 0.0, 0.0, 0.0, 0.0, 0.0, 0.0, 0.0, 0.0, 0.0, 0.0, 0.0, 0.0, 0.0, 0.0, 0.0, 0.0, 0.0, 0.0, 0.0, 0.0, 0.0, 0.0, 0.0, 0.0, 0.0, 0.0, 0.0, 0.0, 0.0, 0.0, 0.0, 0.0, 0.0, 0.0, 0.0, 0.0, 0.0, 0.0, 0.0, 0.0, 0.0, 0.0, 0.0, 0.0, 0.0, 0.0, 0.0, 0.0, 0.0, 0.0, 0.0, 0.0, 0.0, 0.0, 0.0, 0.0, 0.0, 0.0, 0.0, 0.0, 0.0, 0.0, 0.0, 0.0, 0.0, 0.0, 0.0, 0.0, 0.0, 0.0, 0.0, 0.0, 0.0, 0.0, 0.0, 0.0, 0.0, 0.0, 0.0, 0.0, 0.0, 0.0, 0.0, 0.0, 0.0, 0.0, 0.0, 0.0, 0.0, 0.0, 0.0, 0.0, 0.0, 0.0, 0.0, 0.0, 0.0, 0.0, 0.0, 0.0, 0.0, 0.0, 0.0, 0.0, 0.0, 0.0, 0.0, 0.0, 0.0, 0.0, 0.0, 0.0, 0.0, 0.0, 0.0, 0.0, 0.0, 0.0, 0.0, 0.0, 0.0, 0.0, 0.0, 0.0, 0.0, 0.0, 0.0, 0.0, 0.0, 0.0, 0.0, 0.0, 0.0, 0.0, 0.0, 0.0, 0.0, 0.0, 0.0, 0.0, 0.0, 0.0, 0.0, 0.0, 0.0, 0.0, 0.0, 0.0, 0.0, 0.0, 0.0, 0.0, 0.0, 0.0, 0.0, 0.0, 0.0, 0.0, 0.0, 0.0, 0.0, 0.0, 0.0, 0.0, 0.0, 0.0, 0.0, 0.0, 0.0, 0.0, 0.0, 0.0, 0.0, 0.0, 0.0, 0.0, 0.0, 0.0, 0.0, 0.0, 0.0, 0.0, 0.0, 0.0, 0.0, 0.0, 0.0, 0.0, 0.0, 0.0, 0.0, 0.0, 0.0, 0.0, 0.0, 0.0, 0.0, 0.0, 0.0, 0.0, 0.0, 0.0, 0.0, 0.0, 0.0, 0.0, 0.0, 0.0, 0.0, 0.0, 0.0, 0.0, 0.0, 0.0, 0.0, 0.0, 0.0, 0.0, 0.0, 0.0, 0.0, 0.0, 0.0, 0.0, 0.0, 0.0, 0.0, 0.0, 0.0, 0.0, 0.0, 0.0, 0.0, 0.0, 0.0, 0.0, 0.0, 0.0, 0.0, 0.0, 0.0, 0.0, 0.0, 0.0, 0.0, 0.0, 0.0, 0.0, 0.0, 0.0, 0.0, 0.0, 0.0, 0.0, 0.0, 0.0, 0.0, 0.0, 0.0, 0.0, 0.0, 0.0, 0.0, 0.0, 0.0, 0.0, 0.0, 0.0, 0.0, 0.0, 0.0, 0.0, 0.0, 0.0, 0.0, 0.0, 0.0, 0.0, 0.0, 0.0, 0.0, 0.0, 0.0, 0.0, 0.0, 0.0, 0.0, 0.0, 0.0, 0.0, 0.0, 0.0, 0.0, 0.0, 0.0, 0.0, 0.0, 0.0, 0.0, 0.0, 0.0, 0.0, 0.0, 0.0, 0.0, 0.0, 0.0, 0.0, 0.0, 0.0, 0.0, 0.0, 0.0, 0.0, 0.0, 0.0, 0.0, 0.0, 0.0, 0.0, 0.0, 0.0, 0.0, 0.0, 0.0, 0.0, 0.0, 0.0, 0.0, 0.0, 0.0, 0.0, 0.0, 0.0, 0.0, 0.0, 0.0, 0.0, 0.0, 0.0, 0.0, 0.0, 0.0, 0.0, 0.0, 0.0, 0.0, 0.0, 0.0, 0.0, 0.0, 0.0, 0.0, 0.0, 0.0, 0.0, 0.0, 0.0, 0.0, 0.0, 0.0, 0.0, 0.0, 0.0, 0.0, 0.0, 0.0, 0.0, 0.0, 0.0, 0.0, 0.0, 0.0, 0.0, 0.0, 0.0, 0.0, 0.0, 0.0, 0.0, 0.0, 0.0, 0.0, 0.0, 0.0, 0.0, 0.0, 0.0, 0.0, 0.0, 0.0, 0.0, 0.0, 0.0, 0.0, 0.0, 0.0, 0.0, 0.0, 0.0, 0.0, 0.0, 0.0, 0.0, 0.0, 0.0, 0.0, 0.0, 0.0, 0.0, 0.0, 0.0, 0.0, 0.0, 0.0, 0.0, 0.0, 0.0, 0.0, 0.0, 0.0, 0.0, 0.0, 0.0, 0.0, 0.0, 0.0, 0.0, 0.0, 0.0, 0.0, 0.0, 0.0, 0.0, 0.0, 0.0, 0.0, 0.0, 0.0, 0.0, 0.0, 0.0, 0.0, 0.0, 0.0, 0.0, 0.0, 0.0, 0.0, 0.0, 0.0, 0.0, 0.0, 0.0, 0.0, 0.0, 0.0, 0.0, 0.0, 0.0, 0.0, 0.0, 0.0, 0.0, 0.0, 0.0, 0.0, 0.0, 0.0, 0.0, 0.0, 0.0, 0.0, 0.0, 0.0, 0.0, 0.0, 0.0, 0.0, 0.0, 0.0, 0.0, 0.0, 0.0, 0.0, 0.0, 0.0, 0.0, 0.0, 0.0, 0.0, 0.0, 0.0, 0.0, 0.0, 0.0, 0.0, 0.0, 0.0, 0.0, 0.0, 0.0, 0.0, 0.0, 0.0, 0.0, 0.0, 0.0, 0.0, 0.0, 0.0, 0.0, 0.0, 0.0, 0.0, 0.0, 0.0, 0.0, 0.0, 0.0, 0.0, 0.0, 0.0, 0.0, 0.0, 0.0, 0.0, 0.0, 0.0, 0.0, 0.0, 0.0, 0.0, 0.0, 0.0, 0.0, 0.0, 0.0, 0.0, 0.0, 0.0, 0.0, 0.0, 0.0, 0.0, 0.0, 0.0, 0.0, 0.0, 0.0, 0.0, 0.0, 0.0, 0.0, 0.0, 0.0, 0.0, 0.0, 0.0, 0.0, 0.0, 0.0, 0.0, 0.0, 0.0, 0.0, 0.0, 0.0, 0.0, 0.0, 0.0, 0.0, 0.0, 0.0, 0.0, 0.0, 0.0, 0.0, 0.0, 0.0, 0.0, 0.0, 0.0, 0.0, 0.0, 0.0, 0.0, 0.0, 0.0, 0.0, 0.0, 0.0, 0.0, 0.0, 0.0, 0.0, 0.0, 0.0, 0.0, 0.0, 0.0, 0.0, 0.0, 0.0, 0.0, 0.0, 0.0, 0.0, 0.0, 0.0, 0.0, 0.0, 0.0, 0.0, 0.0, 0.0, 0.0, 0.0, 0.0, 0.0, 0.0, 0.0, 0.0, 0.0, 0.0, 0.0, 0.0, 0.0, 0.0, 0.0, 0.0, 0.0, 0.0, 0.0, 0.0, 0.0, 0.0, 0.0, 0.0, 0.0, 0.0, 0.0, 0.0, 0.0, 0.0, 0.0, 0.0, 0.0, 0.0, 0.0, 0.0, 0.0, 0.0, 0.0, 0.0, 0.0, 0.0, 0.0, 0.0, 0.0, 0.0, 0.0, 0.0, 0.0, 0.0, 0.0, 0.0, 0.0, 0.0, 0.0, 0.0, 0.0, 0.0, 0.0, 0.0, 0.0, 0.0, 0.0, 0.0, 0.0, 0.0, 0.0, 0.0, 0.0, 0.0, 0.0, 0.0, 0.0, 0.0, 0.0, 0.0, 0.0, 0.0, 0.0, 0.0, 0.0, 0.0, 0.0, 0.0, 0.0, 0.0, 0.0, 0.0, 0.0, 0.0, 0.0, 0.0, 0.0, 0.0, 0.0, 0.0, 0.0, 0.0, 0.0, 0.0, 0.0, 0.0, 0.0, 0.0, 0.0, 0.0, 0.0, 0.0, 0.0, 0.0, 0.0, 0.0, 0.0, 0.0, 0.0, 0.0, 0.0, 0.0, 0.0, 0.0, 0.0, 0.0, 0.0, 0.0, 0.0, 0.0, 0.0, 0.0, 0.0, 0.0, 0.0, 0.0, 0.0, 0.0, 0.0, 0.0, 0.0, 0.0, 0.0, 0.0, 0.0, 0.0, 0.0, 0.0, 0.0, 0.0, 0.0, 0.0, 0.0, 0.0, 0.0, 0.0, 0.0, 0.0, 0.0, 0.0, 0.0, 0.0, 0.0, 0.0, 0.0, 0.0, 0.0, 0.0, 0.0, 0.0, 0.0, 0.0, 0.0, 0.0, 0.0, 0.0, 0.0, 0.0, 0.0, 0.0, 0.0, 0.0, 0.0, 0.0, 0.0, 0.0, 0.0, 0.0, 0.0, 0.0, 0.0, 0.0, 0.0, 0.0, 0.0, 0.0, 0.0, 0.0, 0.0, 0.0, 0.0, 0.0, 0.0, 0.0, 0.0, 0.0, 0.0, 0.0, 0.0, 0.0, 0.0, 0.0, 0.0, 0.0, 0.0, 0.0, 0.0, 0.0, 0.0, 0.0, 0.0, 0.0, 0.0, 0.0, 0.0, 0.0, 0.0, 0.0, 0.0, 0.0, 0.0, 0.0, 0.0, 0.0, 0.0, 0.0, 0.0, 0.0, 0.0, 0.0, 0.0, 0.0, 0.0, 0.0, 0.0, 0.0, 0.0, 0.0, 0.0, 0.0, 0.0, 0.0, 0.0, 0.0, 0.0, 0.0, 0.0, 0.0, 0.0, 0.0, 0.0, 0.0, 0.0, 0.0, 0.0, 0.0, 0.0, 0.0, 0.0, 0.0, 0.0, 0.0, 0.0, 0.0, 0.0, 0.0, 0.0, 0.0, 0.0, 0.0, 0.0, 0.0, 0.0, 0.0, 0.0, 0.0, 0.0, 0.0, 0.0, 0.0, 0.0, 0.0, 0.0, 0.0, 0.0, 0.0, 0.0, 0.0, 0.0, 0.0, 0.0, 0.0, 0.0, 0.0, 0.0, 0.0, 0.0, 0.0, 0.0, 0.0, 0.0, 0.0, 0.0, 0.0, 0.0, 0.0, 0.0, 0.0, 0.0, 0.0, 0.0, 0.0, 0.0, 0.0, 0.0, 0.0, 0.0, 0.0, 0.0, 0.0, 0.0, 0.0, 0.0, 0.0, 0.0, 0.0, 0.0, 0.0, 0.0, 0.0, 0.0, 0.0, 0.0, 0.0, 0.0, 0.0, 0.0, 0.0, 0.0, 0.0, 0.0, 0.0, 0.0, 0.0, 0.0, 0.0, 0.0, 0.0, 0.0, 0.0, 0.0, 0.0, 0.0, 0.0, 0.0, 0.0, 0.0, 0.0, 0.0, 0.0, 0.0, 0.0, 0.0, 0.0, 0.0, 0.0, 0.0, 0.0, 0.0, 0.0, 0.0, 0.0, 0.0, 0.0, 0.0, 0.0, 0.0, 0.0, 0.0, 0.0, 0.0, 0.0, 0.0, 0.0, 0.0, 0.0, 0.0, 0.0, 0.0, 0.0, 0.0, 0.0, 0.0, 0.0, 0.0, 0.0, 0.0, 0.0, 0.0, 0.0, 0.0, 0.0, 0.0, 0.0, 0.0, 0.0, 0.0, 0.0, 0.0, 0.0, 0.0, 0.0, 0.0, 0.0, 0.0, 0.0, 0.0, 0.0, 0.0, 0.0, 0.0, 0.0, 0.0, 0.0, 0.0, 0.0, 0.0, 0.0, 0.0, 0.0, 0.0, 0.0, 0.0, 0.0, 0.0, 0.0, 0.0, 0.0, 0.0, 0.0, 0.0, 0.0, 0.0, 0.0, 0.0, 0.0, 0.0, 0.0, 0.0, 0.0, 0.0, 0.0, 0.0, 0.0, 0.0, 0.0, 0.0, 0.0, 0.0, 0.0, 0.0, 0.0, 0.0, 0.0, 0.0, 0.0, 0.0, 0.0, 0.0, 0.0, 0.0, 0.0, 0.0, 0.0, 0.0, 0.0, 0.0, 0.0, 0.0, 0.0, 0.0, 0.0, 0.0, 0.0, 0.0, 0.0, 0.0, 0.0, 0.0, 0.0, 0.0, 0.0, 0.0, 0.0, 0.0, 0.0, 0.0, 0.0, 0.0, 0.0, 0.0, 0.0, 0.0, 0.0, 0.0, 0.0, 0.0, 0.0, 0.0, 0.0, 0.0, 0.0, 0.0, 0.0, 0.0, 0.0, 0.0, 0.0, 0.0, 0.0, 0.0, 0.0, 0.0, 0.0, 0.0, 0.0, 0.0, 0.0, 0.0, 0.0, 0.0, 0.0, 0.0, 0.0, 0.0, 0.0, 0.0, 0.0, 0.0, 0.0, 0.0, 0.0, 0.0, 0.0, 0.0, 0.0, 0.0, 0.0, 0.0, 0.0, 0.0, 0.0, 0.0, 0.0, 0.0, 0.0, 0.0, 0.0, 0.0, 0.0, 0.0, 0.0, 0.0, 0.0, 0.0, 0.0, 0.0, 0.0, 0.0, 0.0, 0.0, 0.0, 0.0, 0.0, 0.0, 0.0, 0.0, 0.0, 0.0, 0.0, 0.0, 0.0, 0.0, 0.0, 0.0, 0.0, 0.0, 0.0, 0.0, 0.0, 0.0, 0.0, 0.0, 0.0, 0.0, 0.0, 0.0, 0.0, 0.0, 0.0, 0.0, 0.0, 0.0, 0.0, 0.0, 0.0, 0.0, 0.0, 0.0, 0.0, 0.0, 0.0, 0.0, 0.0, 0.0, 0.0, 0.0, 0.0, 0.0, 0.0, 0.0, 0.0, 0.0, 0.0, 0.0, 0.0, 0.0, 0.0, 0.0, 0.0, 0.0, 0.0, 0.0, 0.0, 0.0, 0.0, 0.0, 0.0, 0.0, 0.0, 0.0, 0.0, 0.0, 0.0, 0.0, 0.0, 0.0, 0.0, 0.0, 0.0, 0.0, 0.0, 0.0, 0.0, 0.0, 0.0, 0.0, 0.0, 0.0, 0.0, 0.0, 0.0, 0.0, 0.0, 0.0, 0.0, 0.0, 0.0, 0.0, 0.0, 0.0, 0.0, 0.0, 0.0, 0.0, 0.0, 0.0, 0.0, 0.0, 0.0, 0.0, 0.0, 0.0, 0.0, 0.0, 0.0, 0.0, 0.0, 0.0, 0.0, 0.0, 0.0, 0.0, 0.0, 0.0, 0.0, 0.0, 0.0, 0.0, 0.0, 0.0, 0.0, 0.0, 0.0, 0.0, 0.0, 0.0, 0.0, 0.0, 0.0, 0.0, 0.0, 0.0, 0.0, 0.0, 0.0, 0.0, 0.0, 0.0, 0.0, 0.0, 0.0, 0.0, 0.0, 0.0, 0.0, 0.0, 0.0, 0.0, 0.0, 0.0, 0.0, 0.0, 0.0, 0.0, 0.0, 0.0, 0.0, 0.0, 0.0, 0.0, 0.0, 0.0, 0.0, 0.0, 0.0, 0.0, 0.0, 0.0, 0.0, 0.0, 0.0, 0.0, 0.0, 0.0, 0.0, 0.0, 0.0, 0.0, 0.0, 0.0, 0.0, 0.0, 0.0, 0.0, 0.0, 0.0, 0.0, 0.0, 0.0, 0.0, 0.0, 0.0, 0.0, 0.0, 0.0, 0.0, 0.0, 0.0, 0.0, 0.0, 0.0, 0.0, 0.0, 0.0, 0.0, 0.0, 0.0, 0.0, 0.0, 0.0, 0.0, 0.0, 0.0, 0.0, 0.0, 0.0, 0.0, 0.0, 0.0, 0.0, 0.0, 0.0, 0.0, 0.0, 0.0, 0.0, 0.0, 0.0, 0.0, 0.0, 0.0, 0.0, 0.0, 0.0, 0.0, 0.0, 0.0, 0.0, 0.0, 0.0, 0.0, 0.0, 0.0, 0.0, 0.0, 0.0, 0.0, 0.0, 0.0, 0.0, 0.0, 0.0, 0.0, 0.0, 0.0, 0.0, 0.0, 0.0, 0.0, 0.0, 0.0, 0.0, 0.0, 0.0, 0.0, 0.0, 0.0, 0.0, 0.0, 0.0, 0.0, 0.0, 0.0, 0.0, 0.0, 0.0, 0.0, 0.0, 0.0, 0.0, 0.0, 0.0, 0.0, 0.0, 0.0, 0.0, 0.0, 0.0, 0.0, 0.0, 0.0, 0.0, 0.0, 0.0, 0.0, 0.0, 0.0, 0.0, 0.0, 0.0, 0.0, 0.0, 0.0, 0.0, 0.0, 0.0, 0.0, 0.0, 0.0, 0.0, 0.0, 0.0, 0.0, 0.0, 0.0, 0.0, 0.0, 0.0, 0.0, 0.0, 0.0, 0.0, 0.0, 0.0, 0.0, 0.0, 0.0, 0.0, 0.0, 0.0, 0.0, 0.0, 0.0, 0.0, 0.0, 0.0, 0.0, 0.0, 0.0, 0.0, 0.0, 0.0, 0.0, 0.0, 0.0, 0.0, 0.0, 0.0, 0.0, 0.0, 0.0, 0.0, 0.0, 0.0, 0.0, 0.0, 0.0, 0.0, 0.0, 0.0, 0.0, 0.0, 0.0, 0.0, 0.0, 0.0, 0.0, 0.0, 0.0, 0.0, 0.0, 0.0, 0.0, 0.0, 0.0, 0.0, 0.0, 0.0, 0.0, 0.0, 0.0, 0.0, 0.0, 0.0, 0.0, 0.0, 0.0, 0.0, 0.0, 0.0, 0.0, 0.0, 0.0, 0.0, 0.0, 0.0, 0.0, 0.0, 0.0, 0.0, 0.0, 0.0, 0.0, 0.0, 0.0, 0.0, 0.0, 0.0, 0.0, 0.0, 0.0, 0.0, 0.0, 0.0, 0.0, 0.0, 0.0, 0.0, 0.0, 0.0, 0.0, 0.0, 0.0, 0.0, 0.0, 0.0, 0.0, 0.0, 0.0, 0.0, 0.0, 0.0, 0.0, 0.0, 0.0, 0.0, 0.0, 0.0, 0.0, 0.0, 0.0, 0.0, 0.0, 0.0, 0.0, 0.0, 0.0, 0.0, 0.0, 0.0, 0.0, 0.0, 0.0, 0.0, 0.0, 0.0, 0.0, 0.0, 0.0, 0.0, 0.0, 0.0, 0.0, 0.0, 0.0, 0.0, 0.0, 0.0, 0.0, 0.0, 0.0, 0.0, 0.0, 0.0, 0.0, 0.0, 0.0, 0.0, 0.0, 0.0, 0.0, 0.0, 0.0, 0.0, 0.0, 0.0, 0.0, 0.0, 0.0, 0.0, 0.0, 0.0, 0.0, 0.0, 0.0, 0.0, 0.0, 0.0, 0.0, 0.0, 0.0, 0.0, 0.0, 0.0, 0.0, 0.0, 0.0, 0.0, 0.0, 0.0, 0.0, 0.0, 0.0, 0.0, 0.0, 0.0, 0.0, 0.0, 0.0, 0.0, 0.0, 0.0, 0.0, 0.0, 0.0, 0.0, 0.0, 0.0, 0.0, 0.0, 0.0, 0.0, 0.0, 0.0, 0.0, 0.0, 0.0, 0.0, 0.0, 0.0, 0.0, 0.0, 0.0, 0.0, 0.0, 0.0, 0.0, 0.0, 0.0, 0.0, 0.0, 0.0, 0.0, 0.0, 0.0, 0.0, 0.0, 0.0, 0.0, 0.0, 0.0, 0.0, 0.0, 0.0, 0.0, 0.0, 0.0, 0.0, 0.0, 0.0, 0.0, 0.0, 0.0, 0.0, 0.0, 0.0, 0.0, 0.0, 0.0, 0.0, 0.0, 0.0, 0.0, 0.0, 0.0, 0.0, 0.0, 0.0, 0.0, 0.0, 0.0, 0.0, 0.0, 0.0, 0.0, 0.0, 0.0, 0.0, 0.0, 0.0, 0.0, 0.0, 0.0, 0.0, 0.0, 0.0, 0.0, 0.0, 0.0, 0.0, 0.0, 0.0, 0.0, 0.0, 0.0, 0.0, 0.0, 0.0, 0.0, 0.0, 0.0, 0.0, 0.0, 0.0, 0.0, 0.0, 0.0, 0.0, 0.0, 0.0, 0.0, 0.0, 0.0, 0.0, 0.0, 0.0, 0.0, 0.0, 0.0, 0.0, 0.0, 0.0, 0.0, 0.0, 0.0, 0.0, 0.0, 0.0, 0.0, 0.0, 0.0, 0.0, 0.0, 0.0, 0.0, 0.0, 0.0, 0.0, 0.0, 0.0, 0.0])
me_circle_001.use_remesh_fix_poles = True
me_circle_001.use_remesh_preserve_attributes = False
me_circle_001.use_mirror_vertex_groups = False
me_circle_001.update()
me_circle_002 = bpy.data.meshes.new('Circle.002')
me_circle_002.from_pydata([(0.0085, -0.0085, -0.0285), (0.0285, -0.0085, -0.0285), (0.0085, -0.0285, -0.0285), (0.0085, -0.0355, -0.0285), (0.0355, -0.0085, -0.0285), (0.0305, -0.0085, 0.0085), (0.0085, -0.0305, 0.0085), (0.0085, -0.0355, 0.0085), (0.0355, -0.0085, 0.0085), (0.0355, -0.0085, 0.0035), (0.0285, -0.0085, 0.0035), (0.0085, -0.0355, 0.0035), (0.0085, -0.0285, 0.0035), (0.0085, -0.0085, -0.0415), (0.0285, -0.0085, -0.0415), (0.0085, -0.0285, -0.0415), (0.0085, -0.0355, -0.0355), (0.0355, -0.0085, -0.0355), (-0.0085, -0.0085, -0.0285), (-0.0285, -0.0085, -0.0285), (0.0, -0.0285, -0.0285), (-0.0085, -0.0285, -0.0285), (0.0, -0.0355, -0.0285), (-0.0085, -0.0355, -0.0285), (-0.0355, -0.0085, -0.0285), (-0.0305, -0.0085, 0.0085), (-0.0085, -0.0305, 0.0085), (0.0, -0.0305, 0.0085), (0.0, -0.0355, 0.0085), (-0.0085, -0.0355, 0.0085), (-0.0355, -0.0085, 0.0085), (-0.0355, -0.0085, 0.0035), (-0.0285, -0.0085, 0.0035), (-0.0085, -0.0355, 0.0035), (-0.0085, -0.0285, 0.0035), (0.0, -0.0355, 0.0035), (0.0, -0.0285, 0.0035), (0.0, -0.0085, -0.0415), (-0.0085, -0.0085, -0.0415), (-0.0285, -0.0085, -0.0415), (0.0, -0.0285, -0.0415), (-0.0085, -0.0285, -0.0415), (0.0, -0.0355, -0.0355), (-0.0085, -0.0355, -0.0355), (-0.0355, -0.0085, -0.0355), (0.0, -0.0085, -0.0285), (0.0085, 0.0085, -0.0285), (0.0285, 0.0085, -0.0285), (0.0285, 0.0, 0.0035), (0.0085, 0.0285, -0.0285), (0.0085, 0.0355, -0.0285), (0.0355, 0.0085, -0.0285), (0.0355, 0.0, -0.0285), (0.0305, 0.0085, 0.0085), (0.0305, 0.0, 0.0085), (0.0085, 0.0305, 0.0085), (0.0085, 0.0355, 0.0085), (0.0355, 0.0085, 0.0085), (0.0355, 0.0, 0.0085), (0.0355, 0.0, 0.0035), (0.0355, 0.0085, 0.0035), (0.0285, 0.0085, 0.0035), (0.0085, 0.0355, 0.0035), (0.0085, 0.0285, 0.0035), (0.0085, 0.0085, -0.0415), (0.0085, 0.0, -0.0415), (0.0285, 0.0085, -0.0415), (0.0285, 0.0, -0.0415), (0.0085, 0.0285, -0.0415), (0.0085, 0.0355, -0.0355), (0.0355, 0.0085, -0.0355), (0.0355, 0.0, -0.0355), (0.0085, 0.0, -0.0285), (0.0285, 0.0, -0.0285), (-0.0085, 0.0085, -0.0285), (-0.0285, 0.0085, -0.0285), (0.0, 0.0285, -0.0285), (-0.0285, 0.0, 0.0035), (-0.0085, 0.0285, -0.0285), (0.0, 0.0355, -0.0285), (-0.0085, 0.0355, -0.0285), (-0.0355, 0.0085, -0.0285), (-0.0355, 0.0, -0.0285), (-0.0305, 0.0085, 0.0085), (-0.0305, 0.0, 0.0085), (-0.0085, 0.0305, 0.0085), (0.0, 0.0305, 0.0085), (0.0, 0.0355, 0.0085), (-0.0085, 0.0355, 0.0085), (-0.0355, 0.0085, 0.0085), (-0.0355, 0.0, 0.0085), (-0.0355, 0.0, 0.0035), (-0.0355, 0.0085, 0.0035), (-0.0285, 0.0085, 0.0035), (-0.0085, 0.0355, 0.0035), (-0.0085, 0.0285, 0.0035), (0.0, 0.0355, 0.0035), (0.0, 0.0285, 0.0035), (0.0, 0.0085, -0.0415), (-0.0085, 0.0085, -0.0415), (0.0, 0.0, -0.0415), (-0.0085, 0.0, -0.0415), (-0.0285, 0.0085, -0.0415), (-0.0285, 0.0, -0.0415), (0.0, 0.0285, -0.0415), (-0.0085, 0.0285, -0.0415), (0.0, 0.0355, -0.0355), (-0.0085, 0.0355, -0.0355), (-0.0355, 0.0085, -0.0355), (-0.0355, 0.0, -0.0355), (-0.0085, 0.0, -0.0285), (-0.0285, 0.0, -0.0285), (0.0, 0.0085, -0.0285), (0.0, 0.0, -0.0285)], [], [(2, 0, 13, 15), (52, 4, 17, 71), (2, 3, 16, 15), (9, 59, 58, 8), (11, 12, 6, 7), (6, 27, 28, 7), (54, 5, 8, 58), (35, 11, 7, 28), (10, 9, 8, 5), (12, 36, 27, 6), (48, 10, 5, 54), (73, 1, 10, 48), (1, 4, 9, 10), (4, 52, 59, 9), (2, 20, 36, 12), (22, 3, 11, 35), (3, 2, 12, 11), (37, 13, 65, 100), (65, 13, 14, 67), (13, 37, 40, 15), (4, 1, 14, 17), (0, 1, 14, 13), (3, 22, 42, 16), (17, 14, 67, 71), (40, 15, 16, 42), (0, 2, 20, 45), (1, 0, 72, 73), (72, 0, 45, 113), (21, 41, 38, 18), (82, 109, 44, 24), (21, 41, 43, 23), (31, 30, 90, 91), (33, 29, 26, 34), (26, 29, 28, 27), (84, 90, 30, 25), (35, 28, 29, 33), (32, 25, 30, 31), (34, 26, 27, 36), (77, 84, 25, 32), (111, 77, 32, 19), (19, 32, 31, 24), (24, 31, 91, 82), (21, 34, 36, 20), (22, 35, 33, 23), (23, 33, 34, 21), (37, 100, 101, 38), (101, 103, 39, 38), (38, 41, 40, 37), (24, 44, 39, 19), (18, 38, 39, 19), (23, 43, 42, 22), (44, 109, 103, 39), (40, 42, 43, 41), (18, 45, 20, 21), (19, 111, 110, 18), (110, 113, 45, 18), (49, 68, 64, 46), (52, 71, 70, 51), (49, 68, 69, 50), (60, 57, 58, 59), (62, 56, 55, 63), (55, 56, 87, 86), (54, 58, 57, 53), (96, 87, 56, 62), (61, 53, 57, 60), (63, 55, 86, 97), (48, 54, 53, 61), (73, 48, 61, 47), (47, 61, 60, 51), (51, 60, 59, 52), (49, 63, 97, 76), (79, 96, 62, 50), (50, 62, 63, 49), (98, 100, 65, 64), (65, 67, 66, 64), (64, 68, 104, 98), (51, 70, 66, 47), (46, 64, 66, 47), (50, 69, 106, 79), (70, 71, 67, 66), (104, 106, 69, 68), (46, 112, 76, 49), (47, 73, 72, 46), (72, 113, 112, 46), (78, 74, 99, 105), (82, 81, 108, 109), (78, 80, 107, 105), (92, 91, 90, 89), (94, 95, 85, 88), (85, 86, 87, 88), (84, 83, 89, 90), (96, 94, 88, 87), (93, 92, 89, 83), (95, 97, 86, 85), (77, 93, 83, 84), (111, 75, 93, 77), (75, 81, 92, 93), (81, 82, 91, 92), (78, 76, 97, 95), (79, 80, 94, 96), (80, 78, 95, 94), (98, 99, 101, 100), (101, 99, 102, 103), (99, 98, 104, 105), (81, 75, 102, 108), (74, 75, 102, 99), (80, 79, 106, 107), (108, 102, 103, 109), (104, 105, 107, 106), (74, 78, 76, 112), (75, 74, 110, 111), (110, 74, 112, 113)])
_uv = me_circle_002.uv_layers.new(name='UVMap')
_uv.uv.foreach_set('vector', [0.0, 0.0, 0.0, 0.0, 0.0, 0.0, 0.0, 0.0, 0.0, 0.0, 0.0, 0.0, 0.0, 0.0, 0.0, 0.0, 0.0, 0.0, 0.0, 0.0, 0.0, 0.0, 0.0, 0.0, 0.0, 0.0, 0.0, 0.0, 0.0, 0.0, 0.0, 0.0, 0.0, 0.0, 0.0, 0.0, 0.0, 0.0, 0.0, 0.0, 1.0, 0.0, 0.0, 0.0, 0.0, 0.0, 1.0, 0.0, 1.0, 1.0, 1.0, 0.0, 1.0, 0.0, 1.0, 1.0, 0.0, 0.0, 0.0, 0.0, 0.0, 0.0, 0.0, 0.0, 0.0, 0.0, 0.0, 0.0, 0.0, 0.0, 0.0, 0.0, 1.0, 0.0, -6.258e-07, 0.0, 0.0, 0.0, 1.0, 0.0, 1.0, 1.0, 1.0, -2.325e-06, 1.0, 0.0, 1.0, 1.0, 1.0, 1.0, 1.0, 0.0, 1.0, -2.325e-06, 1.0, 1.0, 0.0, 0.0, 0.0, 0.0, 0.0, 0.0, 0.0, 0.0, 0.0, 0.0, 0.0, 0.0, 0.0, 0.0, 0.0, 0.0, 1.0, 0.0, 0.0, 0.0, -6.258e-07, 0.0, 1.0, 0.0, 0.0, 0.0, 0.0, 0.0, 0.0, 0.0, 0.0, 0.0, 0.0, 0.0, 0.0, 0.0, 0.0, 0.0, 0.0, 0.0, 0.0, 0.0, 1.0, 0.0, 1.0, 1.0, 0.0, 1.0, 1.0, 1.0, 1.0, 0.0, 1.0, 0.0, 1.0, 1.0, 1.0, 0.0, 0.0, 0.0, 0.0, 0.0, 1.0, 0.0, 0.0, 0.0, 0.0, 0.0, 0.0, 0.0, 0.0, 0.0, 0.0, 0.0, 0.0, 0.0, 0.0, 0.0, 0.0, 0.0, 0.0, 0.0, 0.0, 0.0, 0.0, 0.0, 0.0, 0.0, 0.0, 0.0, 0.0, 0.0, 0.0, 0.0, 0.0, 0.0, 0.0, 0.0, 1.0, 0.0, 0.0, 0.0, 0.0, 0.0, 0.0, 0.0, 0.0, 0.0, 0.0, 0.0, 0.0, 0.0, 0.0, 0.0, 0.0, 0.0, 0.0, 0.0, 0.0, 0.0, 0.0, 0.0, 0.0, 0.0, 0.0, 0.0, 0.0, 0.0, 0.0, 0.0, 0.0, 0.0, 0.0, 0.0, 0.0, 0.0, 0.0, 0.0, 0.0, 0.0, 0.0, 0.0, 0.0, 0.0, 0.0, 0.0, 0.0, 0.0, 0.0, 0.0, 0.0, 0.0, 0.0, 0.0, 0.0, 0.0, 0.0, 0.0, 0.0, 0.0, 0.0, 0.0, 0.0, 0.0, 0.0, 0.0, 0.0, 0.0, 1.0, 0.0, 1.0, 0.0, 0.0, 0.0, 0.0, 0.0, 1.0, 1.0, 1.0, 1.0, 1.0, 0.0, 1.0, 0.0, 0.0, 0.0, 0.0, 0.0, 0.0, 0.0, 0.0, 0.0, 0.0, 0.0, 0.0, 0.0, 0.0, 0.0, 0.0, 0.0, 1.0, 0.0, 1.0, 0.0, 0.0, 0.0, -6.258e-07, 0.0, 1.0, 1.0, 1.0, 1.0, 1.0, 0.0, 1.0, -2.325e-06, 1.0, 1.0, 1.0, 1.0, 1.0, -2.325e-06, 1.0, 0.0, 0.0, 0.0, 0.0, 0.0, 0.0, 0.0, 0.0, 0.0, 0.0, 0.0, 0.0, 0.0, 0.0, 0.0, 0.0, 0.0, 1.0, 0.0, 1.0, 0.0, -6.258e-07, 0.0, 0.0, 0.0, 0.0, 0.0, 0.0, 0.0, 0.0, 0.0, 0.0, 0.0, 0.0, 0.0, 0.0, 0.0, 0.0, 0.0, 0.0, 0.0, 0.0, 0.0, 0.0, 1.0, 1.0, 1.0, 1.0, 0.0, 1.0, 1.0, 1.0, 1.0, 1.0, 0.0, 1.0, 0.0, 1.0, 0.0, 1.0, 0.0, 0.0, 0.0, 0.0, 0.0, 0.0, 0.0, 0.0, 0.0, 0.0, 0.0, 0.0, 0.0, 0.0, 0.0, 0.0, 0.0, 0.0, 0.0, 0.0, 0.0, 0.0, 0.0, 0.0, 0.0, 0.0, 0.0, 0.0, 0.0, 0.0, 0.0, 0.0, 0.0, 0.0, 0.0, 0.0, 0.0, 0.0, 0.0, 0.0, 0.0, 0.0, 0.0, 1.0, 0.0, 0.0, 0.0, 0.0, 0.0, 0.0, 0.0, 0.0, 0.0, 0.0, 0.0, 0.0, 0.0, 0.0, 0.0, 0.0, 0.0, 0.0, 0.0, 0.0, 0.0, 0.0, 0.0, 0.0, 0.0, 0.0, 0.0, 0.0, 0.0, 0.0, 0.0, 0.0, 0.0, 0.0, 0.0, 0.0, 0.0, 0.0, 0.0, 0.0, 0.0, 0.0, 0.0, 0.0, 0.0, 0.0, 0.0, 0.0, 0.0, 0.0, 0.0, 0.0, 0.0, 0.0, 0.0, 0.0, 0.0, 0.0, 0.0, 0.0, 0.0, 0.0, 0.0, 0.0, 0.0, 1.0, 0.0, 1.0, 0.0, 0.0, 0.0, 0.0, 0.0, 1.0, 1.0, 1.0, 1.0, 1.0, 0.0, 1.0, 0.0, 0.0, 0.0, 0.0, 0.0, 0.0, 0.0, 0.0, 0.0, 0.0, 0.0, 0.0, 0.0, 0.0, 0.0, 0.0, 0.0, 1.0, 0.0, 1.0, 0.0, 0.0, 0.0, -6.258e-07, 0.0, 1.0, 1.0, 1.0, 1.0, 1.0, 0.0, 1.0, -2.325e-06, 1.0, 1.0, 1.0, 1.0, 1.0, -2.325e-06, 1.0, 0.0, 0.0, 0.0, 0.0, 0.0, 0.0, 0.0, 0.0, 0.0, 0.0, 0.0, 0.0, 0.0, 0.0, 0.0, 0.0, 0.0, 1.0, 0.0, 1.0, 0.0, -6.258e-07, 0.0, 0.0, 0.0, 0.0, 0.0, 0.0, 0.0, 0.0, 0.0, 0.0, 0.0, 0.0, 0.0, 0.0, 0.0, 0.0, 0.0, 0.0, 0.0, 0.0, 0.0, 0.0, 1.0, 1.0, 1.0, 1.0, 0.0, 1.0, 1.0, 1.0, 1.0, 1.0, 0.0, 1.0, 0.0, 1.0, 0.0, 1.0, 0.0, 0.0, 0.0, 0.0, 0.0, 0.0, 0.0, 0.0, 0.0, 0.0, 0.0, 0.0, 0.0, 0.0, 0.0, 0.0, 0.0, 0.0, 0.0, 0.0, 0.0, 0.0, 0.0, 0.0, 0.0, 0.0, 0.0, 0.0, 0.0, 0.0, 0.0, 0.0, 0.0, 0.0, 0.0, 0.0, 0.0, 0.0, 0.0, 0.0, 0.0, 0.0, 0.0, 1.0, 0.0, 0.0, 0.0, 0.0, 0.0, 0.0, 0.0, 0.0, 0.0, 0.0, 0.0, 0.0, 0.0, 0.0, 0.0, 0.0, 0.0, 0.0, 0.0, 0.0, 0.0, 0.0, 0.0, 0.0, 0.0, 0.0, 0.0, 0.0, 0.0, 0.0, 0.0, 0.0, 0.0, 0.0, 0.0, 0.0, 0.0, 0.0, 0.0, 0.0, 0.0, 0.0, 0.0, 0.0, 0.0, 0.0, 0.0, 0.0, 0.0, 0.0, 0.0, 0.0, 0.0, 0.0, 0.0, 0.0, 0.0, 0.0, 0.0, 0.0, 0.0, 0.0, 0.0, 0.0, 0.0, 1.0, 0.0, 0.0, 0.0, 0.0, 0.0, 1.0, 0.0, 1.0, 1.0, 1.0, 0.0, 1.0, 0.0, 1.0, 1.0, 0.0, 0.0, 0.0, 0.0, 0.0, 0.0, 0.0, 0.0, 0.0, 0.0, 0.0, 0.0, 0.0, 0.0, 0.0, 0.0, 1.0, 0.0, -6.258e-07, 0.0, 0.0, 0.0, 1.0, 0.0, 1.0, 1.0, 1.0, -2.325e-06, 1.0, 0.0, 1.0, 1.0, 1.0, 1.0, 1.0, 0.0, 1.0, -2.325e-06, 1.0, 1.0, 0.0, 0.0, 0.0, 0.0, 0.0, 0.0, 0.0, 0.0, 0.0, 0.0, 0.0, 0.0, 0.0, 0.0, 0.0, 0.0, 1.0, 0.0, 0.0, 0.0, -6.258e-07, 0.0, 1.0, 0.0, 0.0, 0.0, 0.0, 0.0, 0.0, 0.0, 0.0, 0.0, 0.0, 0.0, 0.0, 0.0, 0.0, 0.0, 0.0, 0.0, 0.0, 0.0, 1.0, 0.0, 1.0, 1.0, 0.0, 1.0, 1.0, 1.0, 1.0, 0.0, 1.0, 0.0, 1.0, 1.0, 1.0, 0.0, 0.0, 0.0, 0.0, 0.0, 1.0, 0.0, 0.0, 0.0, 0.0, 0.0, 0.0, 0.0, 0.0, 0.0, 0.0, 0.0, 0.0, 0.0, 0.0, 0.0, 0.0, 0.0, 0.0, 0.0, 0.0, 0.0, 0.0, 0.0, 0.0, 0.0, 0.0, 0.0, 0.0, 0.0, 0.0, 0.0, 0.0, 0.0, 0.0, 0.0, 1.0, 0.0, 0.0, 0.0, 0.0, 0.0, 0.0, 0.0, 0.0, 0.0, 0.0, 0.0, 0.0, 0.0, 0.0, 0.0, 0.0, 0.0, 0.0, 0.0, 0.0, 0.0, 0.0, 0.0, 0.0, 0.0, 0.0, 0.0, 0.0, 0.0])
me_circle_002.use_remesh_fix_poles = True
me_circle_002.use_remesh_preserve_attributes = False
me_circle_002.use_mirror_vertex_groups = False
me_circle_002.update()

# ---- objects
ob_cube = bpy.data.objects.new('Cube', me_cube)
ob_fixture = bpy.data.objects.new('Fixture', me_cube_001)
ob_socket = bpy.data.objects.new('Socket', me_plane_001)
ob_mount = bpy.data.objects.new('Mount', me_circle_001)
ob_fingers = bpy.data.objects.new('Fingers', me_circle_002)

# ---- transforms, parenting, visibility, modifiers, constraints
ob_cube.location = (0.0, 0.0, 0.0)
ob_cube.lock_rotations_4d = False
ob_cube.empty_display_type = 'ARROWS'
ob_cube.lineart.crease_threshold = 0.0
ob_fixture.location = (0.0, 0.0, 0.0)
ob_fixture.lock_rotations_4d = False
ob_fixture.empty_display_type = 'ARROWS'
ob_fixture.lineart.crease_threshold = 0.0
ob_socket.location = (84.49, 0.0, 0.0)
ob_socket.lineart.crease_threshold = 0.0
ob_mount.location = (-66.46, 0.0, 0.0)
ob_mount.rotation_euler = (-0.0, 1.571, 0.0)
ob_mount.scale = (1000.0, 1000.0, 1000.0)
ob_mount.lineart.crease_threshold = 0.0
_m = ob_mount.modifiers.new('Boolean', 'BOOLEAN')
_m.object = ob_fingers
_m.operation = 'UNION'
_m.solver = 'FAST'
ob_fingers.location = (-66.46, 0.0, 0.0)
ob_fingers.rotation_euler = (-0.0, 1.571, 0.0)
ob_fingers.scale = (1000.0, 1000.0, 1000.0)
ob_fingers.lineart.crease_threshold = 0.0

# ---- collection membership
col_collection.objects.link(ob_cube)
col_collection.objects.link(ob_fixture)
col_collection.objects.link(ob_socket)
col_gripper.objects.link(ob_mount)
col_gripper.objects.link(ob_fingers)

# ---- scene / render settings (as saved in the file)
scene.frame_start = 1; scene.frame_end = 250; scene.frame_set(1)
scene.render.engine = 'BLENDER_EEVEE_NEXT'
scene.cycles.use_denoising = False
scene.cycles.samples = 128
scene.cycles.sampling_pattern = 'TABULATED_SOBOL'
scene.cycles.use_adaptive_sampling = False
scene.cycles.use_light_tree = False
scene.view_settings.view_transform = 'Filmic'
bpy.context.view_layer.update()

# ---- added for rendering (the .blend has no active camera and no usable light): camera, sun
cam_auto = bpy.data.cameras.new('AutoCamera')
cam_auto.lens = 50.0
cam_auto.sensor_width = 36.0
cam_auto.clip_end = 3710.53
ob_auto_camera = bpy.data.objects.new('AutoCamera', cam_auto)
scene.collection.objects.link(ob_auto_camera)
ob_auto_camera.location = (202.194, -253.712, 161.642)
ob_auto_camera.rotation_euler = (1.09748, -7.21219e-08, 0.694738)
scene.camera = ob_auto_camera
light_auto_sun = bpy.data.lights.new('AutoSun', 'SUN')
light_auto_sun.energy = 3.0
light_auto_sun.angle = 0.0523599
ob_auto_sun = bpy.data.objects.new('AutoSun', light_auto_sun)
scene.collection.objects.link(ob_auto_sun)
ob_auto_sun.rotation_euler = (0.872665, 0.174533, 0.523599)
bpy.context.view_layer.update()
